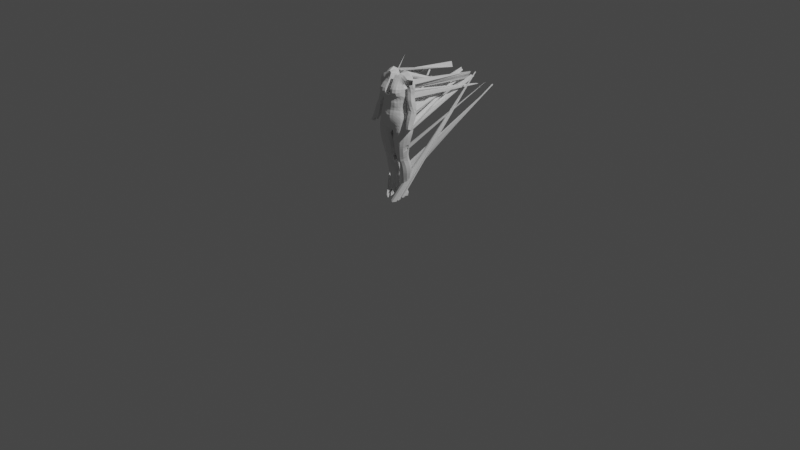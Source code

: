 # Source: BadRFeet.blend  (saved by Blender 2.80.75; exported with 4.5.12 LTS)
import bpy
from mathutils import Matrix  # noqa: F401  (used for matrix-valued properties, if any)

bpy.ops.wm.read_factory_settings(use_empty=True)
scene = bpy.context.scene
scene.name = 'Scene'

# ---- collections
col_collection = bpy.data.collections.new('Collection'); scene.collection.children.link(col_collection)

# ---- world
world_world = bpy.data.worlds.new('World'); scene.world = world_world
world_world.use_nodes = True; world_world.node_tree.nodes.clear()
_N = world_world.node_tree.nodes; _L = world_world.node_tree.links
n0 = _N.new('ShaderNodeOutputWorld'); n0.name = 'World Output'; n0.location = (300, 300)
n1 = _N.new('ShaderNodeBackground'); n1.name = 'Background'; n1.location = (10, 300)
n1.inputs[0].default_value = (0.05088, 0.05088, 0.05088, 1.0)
_L.new(n1.outputs[0], n0.inputs[0])
n0.is_active_output = True
world_world.color = (0.05088, 0.05088, 0.05088)
world_world.use_sun_shadow = False
world_world.sun_shadow_jitter_overblur = 0.0

# ---- cameras
cam_camera = bpy.data.cameras.new('Camera')
cam_camera.clip_end = 100.0
cam_camera.ortho_scale = 7.314

# ---- lights
light_light = bpy.data.lights.new('Light', 'POINT')
light_light.transmission_factor = 0.0
light_light.energy = 1000.0
light_light.shadow_soft_size = 0.1
light_light.shadow_maximum_resolution = 0.006
light_light.use_absolute_resolution = True

# ---- meshes
me_a00003500 = bpy.data.meshes.new('A00003500')
me_a00003500.from_pydata([(-226.2, 226.3, 132.2), (-374.8, 250.6, 224.6), (-401.1, 261.0, 221.3), (-399.8, 246.7, 300.9), (-399.3, 332.4, 300.5), (-401.9, 335.8, 329.5), (-404.8, 340.0, 385.6), (-362.0, 341.4, 384.6), (-330.3, 321.5, 384.1), (-332.1, 319.9, 411.0), (-397.2, 221.8, 408.9), (-430.5, 243.0, 410.9), (-405.4, 338.0, 413.6), (-364.4, 340.0, 412.0), (-404.4, 332.8, 441.3), (-365.6, 334.6, 438.8), (-335.7, 315.9, 437.8), (-401.9, 324.2, 467.8), (-366.9, 325.4, 466.6), (-428.7, 236.3, 438.9), (-339.2, 308.4, 465.2), (-368.7, 315.3, 493.5), (-340.2, 297.8, 495.0), (-752.9, 1154.0, 1142.0), (-400.0, 304.3, 523.3), (-339.5, 298.5, 525.5), (-746.6, 1166.0, 1127.0), (-355.8, 189.5, 515.8), (-390.8, 190.5, 514.0), (-370.9, 303.6, 551.9), (-340.8, 302.1, 553.1), (-313.3, 240.4, 559.8), (-326.1, 205.7, 550.7), (-351.3, 180.2, 541.9), (-386.8, 182.8, 539.1), (-413.0, 202.8, 543.8), (-426.7, 274.2, 549.6), (-404.9, 296.5, 578.2), (-374.0, 302.8, 580.1), (-343.2, 302.2, 581.2), (-310.4, 229.3, 591.8), (-322.4, 197.3, 577.6), (-351.5, 172.9, 568.3), (-385.3, 174.7, 563.9), (-414.2, 193.1, 567.9), (-435.0, 220.0, 574.8), (-429.4, 269.2, 575.6), (-378.0, 302.8, 607.2), (-345.5, 300.6, 608.4), (-308.2, 226.4, 610.7), (-320.6, 189.5, 603.8), (-352.2, 166.9, 594.4), (-387.0, 167.9, 589.6), (-414.9, 184.7, 592.9), (-434.2, 210.8, 600.2), (-433.8, 267.7, 601.4), (-408.4, 294.2, 605.1), (-318.6, 277.7, 610.2), (-305.4, 223.6, 638.8), (-317.7, 184.7, 630.2), (-353.1, 159.8, 620.7), (-387.9, 160.3, 616.7), (-415.8, 176.2, 618.3), (-435.4, 202.6, 624.7), (-444.0, 232.8, 622.5), (-439.0, 268.2, 625.6), (-413.7, 295.0, 631.1), (-381.6, 305.7, 633.9), (-348.1, 301.5, 634.5), (-318.5, 277.4, 636.8), (-303.3, 220.9, 666.4), (-316.4, 180.0, 656.2), (-353.6, 152.1, 647.0), (-388.5, 152.8, 642.4), (-416.9, 169.1, 643.4), (-438.4, 195.9, 649.7), (-448.5, 232.7, 645.5), (-443.4, 268.6, 649.8), (-418.2, 296.1, 655.8), (-349.0, 304.5, 661.0), (-317.3, 280.1, 663.5), (-301.2, 233.3, 673.9), (-316.5, 174.0, 680.8), (-354.6, 145.6, 672.3), (-389.8, 145.4, 669.6), (-419.6, 162.7, 669.7), (-441.8, 190.2, 673.6), (-452.4, 229.9, 668.9), (-446.5, 267.8, 674.9), (-424.0, 294.8, 679.3), (-389.1, 309.4, 684.2), (-349.3, 308.0, 687.5), (-317.8, 285.0, 690.4), (-298.1, 242.2, 701.2), (-300.6, 213.0, 690.2), (-317.7, 166.0, 706.1), (-356.2, 139.3, 698.9), (-392.5, 140.0, 696.1), (-423.0, 158.1, 695.8), (-446.1, 186.5, 697.9), (-457.4, 229.3, 693.1), (-450.4, 265.4, 698.2), (-428.5, 292.8, 704.5), (-395.3, 309.6, 708.8), (-355.6, 310.0, 713.3), (-299.5, 201.0, 714.9), (-396.3, 136.5, 723.0), (-427.0, 154.3, 722.3), (-451.5, 182.6, 723.2), (-464.1, 229.0, 718.3), (-434.1, 292.4, 728.6), (-402.1, 309.3, 733.0), (-363.4, 312.9, 738.6), (-707.3, 1221.0, 1064.0), (-670.0, 1222.0, 1071.0), (-719.6, 1220.0, 1059.0), (-680.2, 1222.0, 1069.0), (-291.7, 211.7, 832.6), (-291.8, 205.8, 816.2), (-296.8, 229.8, 810.3), (-323.1, 238.9, 814.9), (-229.8, 138.7, 78.66), (-226.7, 185.9, 104.6), (-226.4, 208.5, 118.0), (-207.4, 259.5, 236.7), (-200.6, 252.6, 289.8), (-186.5, 338.3, 311.7), (-192.5, 334.2, 282.2), (-197.2, 247.8, 317.2), (-178.1, 338.7, 340.5), (-167.5, 267.0, 343.0), (-194.1, 242.7, 344.6), (-162.1, 259.1, 399.2), (-189.9, 234.1, 399.7), (-228.6, 238.9, 402.9), (-171.4, 338.2, 368.8), (-167.0, 336.7, 397.3), (-163.2, 254.3, 427.6), (-190.8, 231.0, 427.2), (-228.0, 234.9, 429.8), (-253.2, 254.3, 434.1), (-164.2, 332.4, 425.1), (-148.7, 292.8, 424.0), (-167.1, 248.2, 455.1), (-195.4, 227.6, 454.2), (-253.3, 246.8, 461.6), (-172.8, 242.2, 481.5), (-199.5, 222.4, 480.4), (-229.7, 217.4, 484.6), (-177.8, 235.2, 508.2), (-200.3, 209.4, 506.8), (-259.5, 223.7, 516.3), (-277.9, 253.5, 524.2), (-179.3, 229.1, 534.0), (-199.6, 202.4, 531.8), (-233.8, 192.5, 533.6), (-261.5, 211.8, 543.1), (-287.3, 275.8, 585.3), (-197.0, 195.2, 556.2), (-230.8, 184.0, 559.0), (-261.6, 198.7, 568.2), (-197.0, 316.3, 624.7), (-167.4, 295.4, 618.5), (-164.5, 208.5, 610.3), (-187.1, 183.3, 607.1), (-219.4, 171.6, 610.7), (-253.6, 179.0, 619.7), (-279.0, 207.2, 631.6), (-290.4, 244.3, 641.7), (-162.8, 296.2, 643.4), (-154.1, 260.1, 612.3), (-149.4, 259.1, 637.1), (-14.0, 1242.0, 1157.0), (-159.7, 202.7, 635.8), (-182.1, 176.7, 633.9), (-214.3, 164.6, 637.2), (-249.9, 170.4, 645.8), (-277.6, 200.6, 657.5), (-293.0, 241.2, 669.8), (-191.1, 319.1, 676.1), (-159.6, 296.8, 669.2), (-144.4, 261.0, 662.6), (-15.59, 1243.0, 1157.0), (-154.0, 198.1, 662.0), (-176.5, 170.3, 660.4), (-208.9, 156.8, 664.2), (-246.2, 163.4, 671.5), (-275.3, 192.5, 680.7), (-293.4, 228.0, 694.5), (-186.5, 318.1, 701.1), (-156.8, 297.2, 694.3), (-139.7, 263.5, 688.1), (-137.3, 232.5, 692.3), (-148.1, 194.9, 688.4), (-170.7, 165.5, 685.5), (-203.2, 150.9, 689.4), (-240.4, 157.1, 696.6), (-271.8, 182.3, 705.8), (-292.6, 214.7, 718.9), (-180.4, 318.0, 726.0), (-149.6, 296.6, 718.1), (-133.7, 263.6, 711.5), (-124.7, 229.3, 743.4), (-136.6, 191.7, 742.8), (-157.1, 163.2, 742.7), (-187.8, 144.2, 744.0), (-225.4, 144.1, 750.4), (-259.6, 159.5, 757.3), (-333.6, 142.5, 787.2), (-371.0, 128.2, 783.0), (-407.1, 133.6, 779.4), (-436.6, 151.6, 778.4), (-460.7, 177.6, 777.6), (-478.1, 229.2, 771.1), (-472.8, 264.5, 773.8), (-451.3, 294.6, 776.3), (-420.0, 313.1, 779.2), (-324.7, 286.7, 438.2), (-321.8, 289.2, 410.9), (-320.7, 289.3, 384.1), (-330.5, 319.8, 356.7), (-362.6, 337.3, 327.2), (-325.8, 288.1, 330.1), (-333.4, 316.7, 327.4), (-337.1, 315.5, 297.4), (-330.6, 289.3, 301.1), (-337.4, 289.4, 273.9), (-341.5, 315.7, 268.5), (-344.6, 314.8, 240.6), (-342.6, 288.1, 247.0), (-347.1, 285.9, 221.4), (-350.8, 314.3, 215.3), (-355.7, 314.2, 191.1), (-350.1, 285.1, 201.0), (-347.0, 283.3, 184.8), (-351.9, 306.7, 170.1), (-343.4, 294.2, 160.0), (-343.1, 270.6, 172.5), (-364.0, 334.7, 297.5), (-372.4, 333.4, 268.2), (-404.7, 325.9, 270.3), (-404.7, 320.2, 240.2), (-374.8, 331.4, 238.0), (-379.4, 330.2, 209.5), (-377.1, 330.9, 182.4), (-364.2, 331.1, 162.4), (-349.6, 334.4, 141.3), (-391.4, 315.4, 153.9), (-384.3, 319.7, 131.0), (-402.7, 315.3, 209.9), (-398.4, 312.4, 180.1), (-438.1, 306.6, 416.0), (-437.3, 307.6, 388.0), (-403.5, 339.1, 357.5), (-436.6, 298.8, 359.2), (-431.0, 297.6, 332.3), (-409.1, 309.7, 756.4), (-372.4, 316.3, 763.2), (-327.3, 301.4, 743.7), (-255.3, 1239.0, 1136.0), (-319.9, 294.3, 715.7), (-719.6, 1220.0, 1059.0), (-464.1, 264.5, 747.7), (-441.7, 292.5, 752.0), (-284.2, 183.9, 766.8), (-267.7, 171.2, 730.7), (-289.9, 199.0, 742.5), (-234.2, 150.3, 723.3), (-196.2, 146.7, 716.7), (-257.7, 188.4, 594.1), (-279.5, 215.9, 605.0), (-280.1, 227.5, 579.5), (-280.3, 241.7, 551.9), (-255.0, 237.8, 489.6), (-272.6, 264.6, 496.1), (-224.5, 178.0, 584.7), (-231.9, 202.9, 511.0), (-228.1, 229.9, 457.0), (-164.0, 163.3, 712.3), (-192.2, 189.5, 580.8), (-142.5, 193.5, 714.9), (-168.7, 215.1, 584.8), (-173.8, 221.7, 560.0), (-131.1, 230.1, 717.1), (-267.5, 284.7, 439.7), (-268.2, 275.7, 467.7), (-270.6, 291.8, 412.0), (-254.7, 260.1, 406.7), (-256.5, 265.7, 380.4), (-272.6, 298.1, 384.7), (153.8, 1174.0, 1187.0), (-259.1, 271.4, 353.3), (-259.8, 275.9, 325.7), (153.8, 1174.0, 1187.0), (-230.1, 243.8, 376.2), (-232.7, 249.3, 349.3), (-234.6, 253.9, 322.4), (-236.7, 257.7, 295.3), (-259.5, 279.8, 297.1), (-257.8, 283.0, 268.3), (-239.4, 259.8, 268.1), (-242.2, 261.4, 241.7), (-257.5, 287.8, 239.2), (-260.7, 289.3, 210.0), (-245.6, 258.3, 216.6), (-250.0, 253.6, 192.1), (-266.0, 289.8, 181.6), (-191.1, 237.9, 372.4), (-203.5, 256.8, 262.5), (-210.6, 262.1, 212.1), (-215.7, 261.5, 188.1), (-220.9, 255.9, 165.8), (-255.6, 248.1, 169.7), (-163.6, 262.8, 371.6), (-172.1, 272.2, 313.9), (-176.8, 278.0, 284.9), (-182.2, 285.6, 255.9), (-191.5, 288.1, 228.6), (-200.5, 287.9, 202.5), (-204.2, 284.4, 175.5), (-203.2, 264.8, 130.1), (-201.5, 279.1, 149.8), (-225.3, 241.5, 145.4), (-256.8, 238.3, 151.0), (-258.9, 224.4, 136.4), (-259.0, 204.5, 124.8), (-257.1, 184.9, 110.8), (-260.0, 161.8, 95.75), (-227.3, 162.0, 91.66), (-263.3, 136.6, 78.19), (-197.8, 224.2, 103.6), (-201.7, 245.4, 113.5), (-194.3, 200.6, 93.18), (-194.4, 177.3, 78.85), (-202.0, 153.2, 75.03), (-209.1, 143.2, 70.8), (-236.9, 120.8, 65.05), (-158.3, 262.0, 586.5), (-172.6, 295.8, 592.9), (-176.8, 297.7, 565.6), (-160.5, 265.6, 560.2), (-161.2, 269.5, 532.7), (-176.4, 301.2, 536.6), (-173.2, 307.0, 508.9), (-160.2, 276.7, 506.1), (-155.9, 283.6, 478.9), (-168.8, 317.8, 481.6), (-164.8, 325.3, 453.8), (-151.2, 288.6, 452.4), (-200.3, 314.8, 598.0), (-202.3, 316.6, 570.1), (-201.7, 318.9, 541.1), (-202.8, 322.0, 510.8), (-200.2, 333.3, 483.8), (-200.2, 342.2, 455.3), (-202.0, 349.2, 427.8), (-217.1, 324.3, 732.6), (-225.6, 323.2, 706.9), (-229.9, 322.0, 682.0), (-232.4, 320.3, 655.9), (-233.8, 317.8, 629.0), (-233.6, 315.6, 601.7), (-234.2, 316.1, 573.9), (-233.9, 316.9, 545.2), (-231.3, 317.8, 515.8), (-232.9, 326.9, 486.3), (-236.2, 335.3, 459.1), (-255.9, 314.2, 738.1), (-262.3, 310.9, 712.6), (-267.1, 307.8, 685.0), (-266.0, 304.1, 604.9), (-265.1, 304.5, 632.0), (-267.3, 306.5, 577.4), (-267.1, 308.5, 549.4), (-264.3, 307.2, 520.5), (-260.6, 307.5, 492.2), (-259.4, 312.3, 462.7), (-262.5, 316.6, 435.6), (-240.2, 341.4, 431.4), (-277.9, 301.1, 768.4), (-284.1, 292.1, 743.9), (-289.2, 283.0, 715.4), (-289.9, 274.6, 688.7), (-266.3, 306.4, 659.4), (-288.5, 272.6, 663.6), (-287.2, 272.2, 636.1), (-286.3, 273.2, 614.2), (-148.8, 296.7, 396.2), (-151.9, 298.2, 368.3), (-157.2, 301.0, 340.1), (-164.6, 306.0, 312.0), (-172.6, 307.3, 283.9), (-183.2, 306.8, 255.5), (-199.4, 330.1, 252.2), (-206.9, 325.5, 220.9), (-193.6, 304.5, 227.2), (-201.3, 298.8, 197.9), (-213.5, 320.7, 188.1), (-211.5, 321.8, 151.8), (-201.9, 298.1, 167.0), (-201.1, 291.2, 140.9), (-199.0, 322.1, 125.9), (-197.7, 274.5, 120.5), (-205.9, 352.7, 400.0), (-211.0, 353.5, 372.6), (-215.9, 351.0, 344.2), (-219.9, 347.1, 315.0), (-223.3, 343.0, 284.2), (-227.5, 338.6, 253.0), (-232.0, 334.3, 219.9), (-233.5, 332.4, 185.1), (-252.9, 321.9, 226.6), (-252.3, 317.7, 195.3), (-254.7, 312.8, 162.7), (-235.8, 334.9, 149.5), (-234.4, 344.0, 112.8), (-254.9, 311.4, 130.2), (-259.9, 297.8, 106.9), (-234.2, 321.4, 88.53), (-243.4, 344.5, 403.4), (-248.5, 342.4, 376.3), (-250.9, 338.7, 349.3), (-266.6, 317.7, 407.5), (-268.4, 317.3, 380.9), (-268.6, 309.8, 352.8), (-266.0, 306.1, 325.5), (-250.3, 333.8, 319.7), (-249.4, 329.8, 289.0), (153.8, 1174.0, 1187.0), (146.8, 1167.0, 1194.0), (-251.6, 326.0, 258.0), (-431.4, 151.4, 749.7), (-455.8, 178.7, 749.0), (-433.9, 229.7, 549.3), (-431.8, 240.4, 522.5), (-414.2, 211.0, 516.5), (-416.7, 222.0, 491.4), (-433.8, 250.3, 495.6), (-401.1, 134.4, 750.7), (-390.8, 202.4, 488.8), (-421.6, 229.2, 465.5), (-363.8, 129.9, 753.5), (-359.1, 134.0, 726.2), (-360.1, 203.2, 490.2), (-326.8, 147.4, 758.7), (-320.6, 156.7, 732.1), (-331.7, 215.3, 521.9), (-336.6, 225.7, 494.7), (-338.7, 235.5, 467.1), (-362.6, 216.9, 464.4), (-301.0, 176.3, 766.5), (-299.4, 188.5, 739.7), (-437.9, 258.6, 470.0), (-441.5, 271.1, 443.2), (-442.8, 279.6, 415.1), (-430.1, 249.9, 383.9), (-441.5, 284.8, 387.1), (-399.9, 227.4, 381.8), (-394.2, 213.5, 463.7), (-428.6, 258.5, 355.4), (-425.6, 265.5, 327.5), (-401.3, 240.4, 327.5), (-421.5, 271.7, 299.7), (-415.9, 276.5, 271.0), (-397.6, 251.8, 273.6), (-399.4, 256.5, 247.2), (-412.6, 281.6, 242.6), (-408.6, 283.0, 214.6), (-400.5, 262.1, 197.0), (-404.7, 285.1, 184.3), (-397.6, 259.7, 172.3), (-402.1, 288.6, 155.6), (-394.6, 256.6, 151.3), (-397.7, 285.0, 132.3), (-362.4, 225.0, 437.2), (-395.9, 217.4, 435.4), (-362.6, 230.7, 409.5), (-363.5, 235.4, 382.8), (-402.7, 233.6, 354.3), (-363.7, 239.8, 355.8), (-364.4, 244.7, 329.1), (-365.6, 248.6, 301.8), (-366.1, 251.5, 274.6), (-371.0, 251.0, 249.1), (-378.0, 249.4, 202.2), (-378.7, 246.6, 182.7), (-338.8, 244.6, 438.5), (-336.3, 250.8, 410.3), (-334.1, 255.2, 383.2), (-334.8, 258.9, 356.5), (-336.7, 263.3, 328.8), (-339.7, 267.2, 300.9), (-346.7, 268.7, 273.8), (-350.4, 269.7, 247.2), (-351.8, 269.1, 223.2), (-350.6, 269.3, 203.0), (-348.5, 265.2, 188.0), (-347.8, 254.5, 174.3), (-382.9, 245.1, 166.4), (-386.9, 276.6, 111.8), (-388.5, 243.6, 124.8), (-381.4, 261.9, 93.96), (-376.9, 234.7, 148.2), (-348.0, 243.9, 162.8), (-348.0, 223.7, 149.3), (-372.6, 216.6, 131.5), (-385.5, 231.2, 108.4), (-366.1, 198.0, 117.9), (-380.4, 213.7, 95.35), (-379.3, 192.0, 85.19), (-360.6, 178.0, 106.3), (-352.0, 155.6, 96.32), (-357.7, 175.3, 58.53), (-369.7, 245.5, 71.4), (-368.3, 220.6, 65.09), (-1171.0, 1107.0, 901.9), (-1186.0, 1107.0, 891.9), (-316.2, 279.2, 582.7), (-313.8, 278.9, 553.7), (-318.1, 278.6, 525.4), (-324.0, 277.6, 497.0), (-327.0, 281.8, 467.5), (-383.4, 308.5, 659.0), (-270.7, 285.0, 153.4), (-270.1, 273.0, 130.1), (-369.0, 305.0, 522.9), (-402.8, 300.6, 551.1), (-399.1, 313.5, 495.7), (-456.6, 264.5, 723.2), (-425.9, 281.3, 523.5), (-429.2, 291.0, 498.2), (-433.9, 298.6, 471.5), (-436.9, 302.8, 444.2), (-471.1, 229.4, 743.6), (-322.0, 287.2, 358.0), (-361.5, 339.9, 356.4), (-273.1, 256.2, 112.7), (-274.7, 235.6, 97.86), (-194.1, 318.3, 650.6), (-40.08, 242.8, 1075.0), (-332.7, 1229.0, 1181.0), (-34.28, 267.6, 1070.0), (-332.7, 1229.0, 1181.0), (-143.2, 311.1, 1254.0), (-119.2, 268.1, 1070.0), (-78.72, 270.8, 1260.0), (-85.1, 297.3, 1319.0), (-297.6, 1234.0, 1167.0), (-320.3, 1231.0, 1176.0), (-80.37, 255.6, 1342.0), (-76.02, 263.1, 1313.0), (-66.27, 270.5, 1009.0), (-92.46, 299.7, 1263.0), (-62.53, 288.6, 1062.0), (-94.35, 288.9, 1061.0), (-93.6, 232.6, 966.2), (-332.7, 1229.0, 1181.0), (-31.7, 193.9, 900.2), (-15.3, 173.4, 909.6), (-20.59, 183.6, 932.1), (-32.73, 206.4, 922.2), (-60.51, 213.4, 917.7), (-33.84, 219.9, 944.5), (-63.42, 228.4, 939.6), (-29.15, 204.8, 977.3), (-34.23, 233.4, 966.3), (-65.12, 244.3, 961.4), (-89.21, 215.8, 944.5), (-67.43, 258.8, 984.4), (-97.39, 247.8, 989.4), (-33.83, 243.6, 990.3), (-31.24, 214.1, 1001.0), (-53.95, 194.5, 1005.0), (-55.34, 204.9, 1029.0), (-32.82, 225.8, 1025.0), (-33.18, 254.4, 1014.0), (-98.22, 262.7, 1013.0), (-90.29, 208.1, 1052.0), (-57.45, 216.2, 1053.0), (-34.13, 238.8, 1048.0), (-93.45, 215.6, 1076.0), (-61.3, 223.9, 1077.0), (-118.1, 236.7, 1068.0), (-97.44, 277.3, 1037.0), (-65.61, 281.1, 1034.0), (-32.28, 262.4, 1040.0), (-76.04, 220.6, 1101.0), (-101.2, 220.9, 1098.0), (-121.5, 240.0, 1092.0), (-118.4, 283.0, 1091.0), (-90.18, 292.1, 1089.0), (-61.13, 292.3, 1093.0), (-40.29, 264.4, 1102.0), (-51.35, 240.9, 1100.0), (-86.01, 220.7, 1121.0), (-113.0, 223.8, 1121.0), (-131.4, 245.2, 1117.0), (-122.6, 290.3, 1117.0), (-94.74, 296.8, 1118.0), (-67.38, 291.8, 1124.0), (-49.57, 263.7, 1129.0), (-61.42, 236.0, 1126.0), (-93.91, 219.8, 1148.0), (-123.5, 226.3, 1147.0), (-144.4, 250.8, 1143.0), (-130.0, 295.0, 1144.0), (-103.6, 300.3, 1147.0), (-76.22, 291.9, 1153.0), (-58.34, 264.6, 1157.0), (-67.53, 232.4, 1153.0), (-101.9, 218.7, 1174.0), (-138.0, 299.0, 1173.0), (-111.5, 303.2, 1175.0), (-84.64, 294.0, 1180.0), (-67.46, 267.1, 1184.0), (-74.02, 231.7, 1180.0), (-107.9, 219.2, 1199.0), (-110.3, 221.1, 1225.0), (-142.9, 232.7, 1226.0), (-163.6, 258.2, 1228.0), (-132.8, 1261.0, 1104.0), (-153.7, 1259.0, 1105.0), (-142.3, 303.1, 1203.0), (-117.6, 305.7, 1206.0), (-91.18, 296.0, 1207.0), (-74.28, 268.3, 1209.0), (-79.38, 235.0, 1206.0), (-109.9, 225.2, 1253.0), (-143.4, 234.2, 1254.0), (-121.1, 308.8, 1234.0), (-94.53, 297.1, 1236.0), (-79.04, 270.0, 1235.0), (-84.76, 237.8, 1231.0), (-111.5, 228.6, 1278.0), (-87.93, 239.4, 1280.0), (-76.28, 268.5, 1286.0), (-88.05, 299.9, 1290.0), (-116.2, 316.7, 1290.0), (-119.3, 313.3, 1261.0), (-147.6, 305.7, 1231.0), (-506.5, 119.6, 890.4), (-536.7, 116.2, 892.4), (-544.4, 143.1, 881.9), (-529.1, 163.0, 871.7), (-1009.0, 1035.0, 1269.0), (-1009.0, 1035.0, 1269.0), (-509.3, 129.4, 914.4), (-527.2, 175.9, 892.0), (-485.5, 148.1, 908.2), (-507.0, 140.7, 937.3), (-526.3, 189.8, 913.3), (-507.6, 149.9, 960.0), (-526.1, 203.9, 934.7), (-493.4, 218.5, 953.5), (-508.9, 158.5, 983.0), (-538.8, 167.1, 978.5), (-547.1, 195.3, 966.7), (-526.1, 218.6, 956.5), (-466.5, 209.1, 983.5), (-491.2, 229.3, 976.6), (-525.2, 229.6, 978.6), (-548.7, 206.4, 989.0), (-540.6, 177.0, 1001.0), (-549.0, 217.8, 1012.0), (-525.3, 240.0, 1003.0), (-489.8, 240.5, 1001.0), (-464.9, 219.9, 1008.0), (-524.6, 248.5, 1027.0), (-489.9, 252.5, 1024.0), (-464.5, 231.2, 1033.0), (-547.6, 229.7, 1035.0), (-522.2, 255.9, 1050.0), (-543.7, 239.3, 1059.0), (-519.3, 262.3, 1076.0), (-514.3, 263.7, 1105.0), (-530.3, 239.6, 1115.0), (-522.3, 241.7, 1141.0), (-507.9, 267.0, 1134.0), (-483.0, 279.2, 1131.0), (-502.1, 271.0, 1161.0), (-479.9, 283.0, 1157.0), (-451.7, 285.1, 1157.0), (-515.4, 246.3, 1167.0), (-508.5, 213.1, 1171.0), (-471.2, 289.7, 1216.0), (-492.9, 276.2, 1218.0), (-472.9, 201.7, 1219.0), (-494.1, 278.8, 1244.0), (-507.4, 251.1, 1244.0), (-498.5, 218.5, 1244.0), (-473.1, 206.3, 1245.0), (-510.3, 251.3, 1270.0), (-498.2, 217.6, 1267.0), (-471.5, 208.1, 1272.0), (-443.8, 216.5, 1283.0), (-508.0, 250.9, 1323.0), (-496.9, 216.3, 1323.0), (-497.9, 216.0, 1291.0), (-511.3, 251.2, 1296.0), (-497.0, 282.2, 1295.0), (-505.8, 251.0, 1220.0), (-500.9, 221.2, 1221.0), (-503.7, 217.0, 1196.0), (-509.2, 249.3, 1194.0), (-474.8, 199.2, 1194.0), (-447.7, 212.3, 1225.0), (-445.5, 212.1, 1196.0), (-426.8, 240.4, 1200.0), (-430.6, 237.9, 1173.0), (-466.3, 204.3, 1297.0), (-447.1, 215.4, 1252.0), (-429.0, 241.1, 1231.0), (-722.9, 1174.0, 1056.0), (-761.1, 1167.0, 1047.0), (-512.9, 209.8, 1145.0), (-517.8, 208.8, 1118.0), (-528.0, 213.1, 1094.0), (-539.3, 238.4, 1087.0), (-537.3, 207.3, 1071.0), (-540.7, 198.2, 1046.0), (-480.5, 197.2, 1143.0), (-448.7, 211.6, 1168.0), (-452.0, 210.8, 1143.0), (-489.7, 196.6, 1119.0), (-463.2, 204.7, 1120.0), (-471.4, 201.0, 1096.0), (-502.3, 198.4, 1098.0), (-513.2, 197.7, 1078.0), (-481.9, 194.7, 1079.0), (-482.1, 189.9, 1054.0), (-514.0, 187.1, 1051.0), (-512.2, 176.6, 1028.0), (-479.8, 183.7, 1029.0), (-477.8, 176.7, 1004.0), (-510.6, 166.9, 1006.0), (-431.5, 238.5, 1145.0), (-441.9, 231.8, 1121.0), (-451.8, 226.6, 1096.0), (-458.4, 221.3, 1072.0), (-541.4, 186.7, 1024.0), (-537.8, 156.2, 956.7), (-545.5, 182.5, 945.2), (-536.8, 143.8, 935.4), (-477.5, 170.2, 980.1), (-478.6, 163.4, 956.1), (-544.1, 169.3, 923.6), (-537.2, 131.4, 914.4), (-543.6, 157.1, 901.8), (-481.6, 156.4, 931.4), (-731.7, 1174.0, 1060.0), (-449.8, 293.0, 1213.0), (-448.3, 289.1, 1185.0), (-770.0, 1166.0, 1048.0), (-448.0, 295.6, 1238.0), (-469.7, 293.8, 1240.0), (-475.1, 286.8, 1186.0), (-469.2, 298.0, 1265.0), (-496.1, 280.5, 1270.0), (-455.8, 279.0, 1131.0), (-487.0, 274.8, 1102.0), (-459.2, 271.3, 1104.0), (-497.7, 273.6, 1189.0), (-488.9, 267.7, 1074.0), (-461.7, 257.9, 1079.0), (-491.9, 263.1, 1047.0), (-463.6, 242.1, 1057.0), (-469.4, 199.7, 960.1), (-472.6, 186.2, 938.0), (-495.5, 205.2, 931.6), (-497.1, 190.8, 910.3), (-477.9, 170.7, 918.3), (-1009.0, 1035.0, 1269.0), (-499.3, 176.4, 890.7), (-157.9, 259.5, 1258.0), (-167.6, 258.9, 1197.0), (-143.0, 231.1, 1197.0), (-135.7, 228.9, 1171.0), (-157.5, 255.0, 1169.0), (-140.4, 234.4, 1282.0), (-118.7, 228.8, 1305.0), (-91.65, 237.5, 1308.0), (-103.9, 229.9, 1334.0), (-86.76, 240.0, 1256.0), (-115.4, 228.0, 1044.0), (-112.6, 220.3, 1018.0), (-109.0, 212.9, 993.4), (-87.85, 189.7, 1003.0), (-85.15, 181.2, 978.2), (-102.6, 204.3, 968.1), (-94.95, 196.0, 943.7), (-80.14, 172.9, 953.5), (-52.76, 184.4, 982.4), (-49.36, 174.4, 958.9), (-25.54, 194.6, 954.4), (-43.41, 164.0, 936.1), (-72.94, 164.0, 930.8), (-35.86, 153.6, 914.0), (-65.47, 155.4, 908.2), (-436.4, 234.7, 1264.0), (-477.1, 197.7, 1169.0), (-89.29, 198.3, 1028.0), (-86.45, 186.8, 920.9), (-322.6, 164.0, 825.5), (-343.1, 140.4, 816.6), (-378.3, 128.5, 813.6), (-412.5, 135.5, 809.7), (-441.4, 153.6, 808.2), (-465.0, 178.8, 807.3), (-483.5, 227.9, 799.3), (-480.1, 265.1, 801.3), (-462.1, 297.8, 801.1), (-431.7, 321.7, 800.7), (-288.5, 313.3, 818.5), (-264.8, 330.5, 806.1), (-230.9, 341.5, 801.6), (-188.0, 341.4, 800.4), (-153.3, 327.3, 800.4), (-128.8, 303.5, 799.2), (-114.2, 268.4, 796.4), (-118.1, 230.0, 771.9), (-130.2, 193.0, 771.4), (-150.4, 163.7, 773.4), (-178.6, 143.8, 774.5), (-214.9, 140.6, 778.3), (-249.0, 152.4, 783.9), (-272.7, 174.7, 796.7), (-309.9, 169.2, 793.8), (-385.4, 130.9, 845.0), (-418.1, 137.3, 841.7), (-445.3, 155.2, 839.6), (-468.1, 181.0, 837.3), (-485.3, 227.2, 828.9), (-485.1, 265.0, 829.7), (-469.4, 301.3, 829.7), (-442.1, 331.1, 825.5), (-402.6, 350.4, 820.6), (-361.4, 354.8, 821.5), (-322.7, 346.1, 825.2), (-295.7, 342.7, 824.4), (-262.1, 357.5, 820.5), (-219.6, 361.5, 820.8), (-177.1, 353.6, 824.8), (-144.8, 331.2, 829.7), (-125.0, 303.9, 830.6), (-110.2, 263.5, 827.7), (-110.8, 231.2, 832.3), (-121.1, 198.2, 833.5), (-137.8, 170.3, 837.2), (-162.9, 148.4, 840.3), (-193.6, 141.2, 842.4), (-224.1, 147.2, 849.1), (-256.5, 155.5, 853.6), (-292.7, 157.9, 854.3), (-326.8, 153.5, 854.8), (-355.1, 141.1, 851.0), (-390.4, 135.6, 875.2), (-421.1, 141.5, 874.2), (-448.5, 158.6, 870.8), (-468.8, 185.6, 869.1), (-484.3, 227.9, 859.5), (-482.8, 265.4, 862.2), (-468.9, 302.7, 861.7), (-445.1, 334.4, 856.5), (-409.4, 358.8, 849.8), (-366.5, 369.2, 848.1), (-326.3, 366.2, 850.9), (-295.4, 366.2, 852.7), (-257.8, 374.2, 850.4), (-216.9, 373.4, 851.0), (-176.3, 359.1, 855.4), (-145.3, 334.6, 859.6), (-122.3, 301.4, 863.5), (-111.3, 263.3, 858.3), (-179.7, 1245.0, 1178.0), (-118.7, 202.6, 865.7), (-135.7, 174.0, 867.0), (-158.6, 155.0, 869.9), (-187.4, 145.6, 874.1), (-218.1, 143.3, 879.5), (-248.0, 139.9, 880.7), (-292.4, 130.8, 883.9), (-329.4, 140.7, 878.8), (-360.2, 139.8, 877.7), (-392.7, 139.9, 903.3), (-422.5, 147.1, 903.3), (-449.6, 163.8, 900.5), (-468.3, 191.8, 898.6), (-478.8, 226.9, 892.2), (-475.7, 263.9, 892.3), (-462.9, 300.8, 891.7), (-442.4, 333.6, 887.2), (-410.3, 359.8, 881.8), (-372.1, 373.9, 879.7), (-330.6, 373.2, 879.8), (-294.0, 372.0, 882.0), (-256.2, 379.4, 882.4), (-214.8, 375.7, 883.5), (-179.9, 359.1, 887.9), (-151.1, 332.9, 891.5), (-128.8, 299.8, 890.9), (-116.3, 263.7, 887.6), (-225.8, 1245.0, 1185.0), (-120.4, 210.6, 896.5), (-135.6, 180.7, 899.7), (-159.0, 160.8, 902.1), (-185.9, 148.6, 902.8), (-216.5, 140.3, 904.6), (-247.9, 128.5, 907.6), (-287.8, 118.7, 910.3), (-329.5, 129.6, 907.4), (-361.6, 136.2, 904.2), (-393.8, 138.7, 932.8), (-422.3, 148.9, 932.3), (-447.9, 168.3, 931.5), (-467.4, 199.5, 928.5), (-470.9, 261.5, 923.5), (-458.2, 298.2, 923.3), (-438.3, 330.2, 919.0), (-409.7, 356.0, 913.4), (-373.2, 369.7, 912.0), (-333.4, 370.8, 912.2), (-295.1, 371.7, 913.8), (-257.0, 376.8, 915.1), (-217.2, 373.3, 916.2), (-182.9, 355.3, 919.6), (-156.3, 329.2, 921.7), (-136.7, 296.8, 921.1), (-123.4, 261.3, 918.4), (-123.8, 219.4, 925.3), (-137.3, 187.8, 931.1), (-159.2, 165.2, 932.0), (-185.7, 149.1, 932.0), (-215.8, 135.4, 932.4), (-249.1, 121.3, 933.5), (-287.8, 111.2, 936.0), (-327.8, 119.8, 935.6), (-362.3, 129.4, 934.2), (-393.6, 134.2, 965.5), (-422.6, 148.6, 964.3), (-464.2, 203.3, 958.7), (-395.5, 1242.0, 1187.0), (-467.8, 259.5, 955.1), (-455.7, 294.0, 953.1), (-435.5, 324.0, 949.8), (-407.2, 347.0, 945.7), (-373.0, 360.1, 944.1), (-335.0, 362.4, 943.8), (-296.5, 364.2, 945.1), (-258.6, 367.5, 946.3), (-220.0, 365.2, 947.7), (-187.0, 349.2, 950.0), (-159.9, 324.0, 951.6), (-140.4, 292.0, 952.0), (-128.9, 257.0, 948.9), (-129.9, 228.2, 955.6), (-138.9, 194.3, 962.0), (-160.9, 166.8, 962.8), (-187.7, 148.1, 961.5), (-218.1, 130.4, 962.4), (-251.4, 115.1, 962.2), (-288.0, 105.7, 964.2), (-326.6, 110.8, 965.7), (-361.5, 122.0, 965.7), (-390.6, 132.6, 998.6), (-420.2, 150.8, 996.4), (-445.0, 174.2, 994.9), (-460.9, 205.5, 990.5), (-368.8, 1243.0, 1199.0), (-465.1, 252.7, 986.1), (-452.5, 286.9, 983.3), (-429.8, 315.8, 979.6), (-402.2, 334.7, 975.1), (-369.7, 345.0, 972.4), (-333.9, 349.7, 971.8), (-297.0, 352.8, 972.4), (-260.0, 354.7, 973.7), (-224.1, 352.4, 975.7), (-191.9, 338.6, 979.1), (-163.8, 314.4, 981.8), (-144.1, 283.3, 982.8), (-134.5, 249.7, 979.3), (-136.2, 234.7, 984.5), (-145.1, 199.7, 990.8), (-163.4, 169.7, 992.3), (-190.8, 147.2, 993.1), (-221.4, 127.2, 993.4), (-254.3, 110.0, 993.5), (-288.9, 103.0, 994.1), (-326.6, 105.4, 996.6), (-359.9, 116.4, 998.0), (-389.7, 132.0, 1030.0), (-416.8, 152.8, 1030.0), (-440.5, 178.4, 1027.0), (-454.5, 210.0, 1021.0), (-456.9, 244.6, 1017.0), (-446.4, 279.0, 1013.0), (-424.4, 305.9, 1009.0), (-396.8, 322.6, 1004.0), (-366.3, 331.5, 1001.0), (-333.0, 337.2, 998.4), (-298.0, 340.7, 998.7), (-263.5, 341.4, 998.9), (-229.6, 338.0, 1002.0), (-197.5, 327.3, 1006.0), (-169.9, 304.5, 1008.0), (-148.5, 272.2, 1010.0), (-341.7, 1244.0, 1206.0), (-151.8, 205.5, 1017.0), (-168.8, 174.4, 1020.0), (-194.5, 148.2, 1021.0), (-222.2, 127.2, 1021.0), (-253.7, 110.3, 1021.0), (-289.9, 103.0, 1022.0), (-325.7, 105.3, 1025.0), (-360.1, 115.5, 1027.0), (-385.2, 134.9, 1056.0), (-411.4, 156.1, 1058.0), (-434.4, 180.8, 1057.0), (-446.9, 210.5, 1052.0), (-447.9, 236.6, 1049.0), (-438.8, 270.5, 1043.0), (-418.4, 296.0, 1038.0), (-392.2, 313.6, 1034.0), (-364.2, 322.4, 1030.0), (-332.2, 328.4, 1027.0), (-299.2, 331.0, 1027.0), (-266.2, 332.1, 1027.0), (-234.6, 329.5, 1028.0), (-201.0, 318.4, 1029.0), (-173.4, 295.6, 1031.0), (-156.8, 262.7, 1033.0), (-158.3, 207.8, 1040.0), (-172.0, 177.3, 1044.0), (-194.2, 152.9, 1045.0), (-220.7, 131.2, 1046.0), (-252.7, 114.7, 1047.0), (-287.6, 109.9, 1045.0), (-320.7, 108.9, 1052.0), (-355.7, 117.7, 1055.0), (-379.0, 138.2, 1082.0), (-406.1, 159.4, 1084.0), (-427.1, 184.7, 1085.0), (-437.4, 213.7, 1085.0), (-438.7, 236.6, 1082.0), (-432.1, 267.1, 1075.0), (-412.1, 292.5, 1068.0), (-386.2, 308.4, 1063.0), (-358.5, 317.1, 1060.0), (-328.8, 321.1, 1058.0), (-295.3, 324.7, 1056.0), (-265.2, 327.1, 1054.0), (-235.4, 324.4, 1053.0), (-203.5, 313.1, 1054.0), (-174.8, 286.9, 1056.0), (-158.9, 255.0, 1057.0), (-358.8, 1240.0, 1229.0), (-161.1, 210.3, 1062.0), (-175.5, 182.4, 1065.0), (-196.0, 159.5, 1067.0), (-220.6, 137.1, 1070.0), (-253.8, 120.4, 1072.0), (-311.5, 112.7, 1077.0), (-349.4, 120.9, 1080.0), (-374.8, 139.4, 1107.0), (-401.0, 161.5, 1109.0), (-422.2, 188.0, 1111.0), (-431.5, 220.6, 1115.0), (-431.1, 244.4, 1112.0), (-422.9, 272.2, 1104.0), (-407.0, 296.2, 1098.0), (-382.0, 313.3, 1094.0), (-353.2, 322.1, 1092.0), (-324.6, 320.3, 1090.0), (-291.5, 324.6, 1087.0), (-262.4, 329.0, 1083.0), (-231.0, 325.5, 1081.0), (-200.8, 312.7, 1081.0), (-175.8, 285.8, 1081.0), (-162.9, 253.7, 1084.0), (-360.6, 1239.0, 1234.0), (-163.3, 215.1, 1088.0), (-175.5, 186.9, 1092.0), (-193.5, 162.1, 1094.0), (-217.9, 139.2, 1095.0), (-251.4, 121.7, 1096.0), (-307.8, 114.0, 1102.0), (-345.0, 121.9, 1104.0), (-397.6, 162.7, 1132.0), (-419.6, 190.2, 1135.0), (-430.3, 223.9, 1139.0), (-428.7, 255.4, 1139.0), (-416.4, 281.8, 1134.0), (-397.8, 302.4, 1128.0), (-374.6, 319.2, 1123.0), (-346.6, 326.6, 1121.0), (-319.1, 322.4, 1120.0), (-286.2, 328.7, 1116.0), (-257.0, 333.9, 1112.0), (-225.8, 327.1, 1109.0), (-198.1, 311.7, 1109.0), (-175.8, 289.0, 1110.0), (-161.5, 260.9, 1115.0), (-362.4, 1238.0, 1235.0), (-161.4, 219.3, 1118.0), (-173.3, 189.3, 1120.0), (-190.2, 161.8, 1120.0), (-213.7, 137.7, 1121.0), (-244.9, 122.4, 1122.0), (-307.7, 114.5, 1127.0), (-343.1, 121.4, 1128.0), (-371.7, 139.9, 1129.0), (-395.6, 162.5, 1153.0), (-417.0, 190.5, 1156.0), (-428.5, 221.9, 1159.0), (-426.9, 261.8, 1163.0), (-412.0, 288.7, 1159.0), (-392.7, 309.6, 1155.0), (-368.3, 324.0, 1151.0), (-340.9, 330.0, 1149.0), (-314.5, 325.1, 1148.0), (-280.6, 332.3, 1144.0), (-250.0, 337.6, 1141.0), (-219.8, 331.6, 1139.0), (-192.6, 317.8, 1140.0), (-170.3, 295.2, 1142.0), (-156.0, 266.6, 1147.0), (-365.0, 1236.0, 1221.0), (-156.7, 219.6, 1149.0), (-170.2, 189.8, 1149.0), (-188.7, 161.1, 1148.0), (-211.7, 137.2, 1148.0), (-243.1, 122.1, 1149.0), (-307.0, 113.9, 1152.0), (-341.6, 121.1, 1151.0), (-370.1, 139.8, 1151.0), (-395.7, 159.4, 1174.0), (-416.1, 184.6, 1176.0), (-428.9, 214.9, 1180.0), (-434.9, 232.5, 1190.0), (-428.6, 265.5, 1183.0), (-412.5, 293.8, 1181.0), (-391.2, 314.0, 1180.0), (-365.2, 326.8, 1179.0), (-338.1, 333.7, 1177.0), (-312.5, 331.6, 1176.0), (-277.6, 336.4, 1173.0), (-246.8, 339.7, 1171.0), (-216.7, 333.8, 1170.0), (-189.2, 319.9, 1170.0), (-167.3, 297.3, 1172.0), (-152.7, 269.1, 1177.0), (-149.6, 244.2, 1182.0), (-155.6, 214.8, 1180.0), (-170.6, 186.5, 1178.0), (-216.4, 137.6, 1174.0), (-246.4, 123.0, 1175.0), (-307.8, 115.8, 1175.0), (-340.4, 122.8, 1173.0), (-370.2, 138.7, 1171.0), (-401.1, 148.0, 1194.0), (-420.3, 174.1, 1198.0), (-434.2, 204.9, 1202.0), (-442.1, 233.5, 1214.0), (-432.6, 271.6, 1204.0), (-416.0, 300.7, 1202.0), (-395.1, 318.7, 1203.0), (-367.4, 331.3, 1204.0), (-338.0, 338.4, 1202.0), (-311.7, 340.6, 1200.0), (-277.4, 342.1, 1199.0), (-246.5, 342.1, 1199.0), (-215.1, 334.9, 1198.0), (-187.6, 321.8, 1199.0), (-163.6, 300.5, 1201.0), (-148.8, 271.7, 1207.0), (-143.1, 236.9, 1213.0), (-152.5, 205.5, 1209.0), (-168.8, 177.4, 1205.0), (-191.7, 152.7, 1201.0), (-218.9, 132.9, 1200.0), (-250.4, 122.6, 1201.0), (-309.9, 116.2, 1199.0), (-342.8, 119.1, 1196.0), (-374.4, 128.9, 1193.0), (-425.6, 162.7, 1223.0), (-436.8, 197.7, 1227.0), (-442.8, 245.3, 1237.0), (-436.8, 280.9, 1226.0), (-420.1, 308.9, 1225.0), (-397.3, 327.7, 1226.0), (-369.0, 339.0, 1228.0), (-340.9, 343.5, 1226.0), (-312.4, 347.2, 1224.0), (-276.3, 347.6, 1223.0), (-244.5, 346.4, 1225.0), (-217.0, 342.8, 1226.0), (-189.7, 331.2, 1225.0), (-166.3, 310.1, 1225.0), (-149.4, 280.9, 1231.0), (-145.7, 250.2, 1240.0), (-147.1, 234.0, 1238.0), (-155.9, 199.1, 1236.0), (-166.7, 164.2, 1234.0), (-186.3, 134.4, 1228.0), (-216.7, 117.0, 1228.0), (-251.1, 114.5, 1227.0), (-312.4, 109.8, 1226.0), (-347.3, 105.5, 1223.0), (-380.5, 109.7, 1219.0), (-408.0, 132.5, 1219.0), (-429.7, 155.3, 1255.0), (-436.3, 195.6, 1256.0), (-442.4, 267.9, 1253.0), (-433.8, 298.3, 1247.0), (-419.9, 321.0, 1248.0), (-400.2, 338.0, 1251.0), (-373.2, 347.5, 1253.0), (-343.9, 351.8, 1252.0), (-314.1, 354.1, 1246.0), (-277.9, 355.4, 1248.0), (-247.6, 355.8, 1252.0), (-218.2, 353.0, 1251.0), (-189.1, 342.2, 1250.0), (-165.5, 320.9, 1249.0), (-149.6, 292.5, 1252.0), (-142.4, 257.8, 1264.0), (-143.1, 239.8, 1289.0), (-155.9, 201.7, 1286.0), (-167.0, 161.4, 1291.0), (-186.0, 129.9, 1295.0), (-217.3, 114.6, 1294.0), (-251.8, 113.1, 1290.0), (-385.5, 1224.0, 1113.0), (-316.1, 111.8, 1286.0), (-347.2, 106.2, 1288.0), (-380.1, 108.6, 1288.0), (-406.2, 127.4, 1287.0), (-423.0, 157.1, 1283.0), (-434.9, 197.9, 1279.0), (-425.4, 314.5, 1260.0), (-427.4, 317.4, 1267.0), (-417.4, 334.1, 1274.0), (-402.2, 346.6, 1279.0), (-377.2, 356.3, 1279.0), (-347.8, 359.5, 1275.0), (-315.3, 357.4, 1267.0), (-276.8, 361.4, 1270.0), (-248.1, 365.1, 1278.0), (-216.6, 361.8, 1277.0), (-191.2, 350.0, 1273.0), (-169.6, 332.1, 1269.0), (-150.2, 305.5, 1269.0), (-151.3, 239.7, 1298.0), (-159.1, 206.7, 1304.0), (-174.5, 171.7, 1316.0), (-195.8, 149.0, 1322.0), (-222.3, 135.9, 1322.0), (-254.3, 130.9, 1319.0), (-395.3, 1218.0, 1067.0), (-314.6, 127.5, 1316.0), (-344.6, 125.4, 1316.0), (-374.9, 129.3, 1317.0), (-397.1, 144.4, 1314.0), (-411.5, 168.0, 1306.0), (-427.2, 202.5, 1292.0), (-439.9, 312.2, 1273.0), (-431.0, 325.6, 1288.0), (-419.0, 342.5, 1302.0), (-403.9, 354.9, 1311.0), (-377.6, 361.2, 1313.0), (-347.2, 360.4, 1307.0), (-314.8, 354.7, 1298.0), (-277.3, 359.6, 1303.0), (-246.6, 366.5, 1308.0), (-215.9, 367.5, 1309.0), (-191.8, 358.3, 1301.0), (-174.4, 342.0, 1290.0), (-166.2, 324.6, 1275.0), (-159.8, 299.6, 1271.0), (-162.9, 205.9, 1323.0), (-182.2, 184.4, 1335.0), (-203.6, 169.4, 1343.0), (-229.9, 157.8, 1345.0), (-259.0, 149.9, 1342.0), (-400.9, 1214.0, 1041.0), (-313.6, 144.9, 1339.0), (-342.4, 146.9, 1341.0), (-369.2, 153.2, 1340.0), (-390.9, 164.6, 1334.0), (-407.2, 180.4, 1320.0), (-425.7, 199.3, 1308.0), (-597.0, 1226.0, 1210.0), (-431.9, 335.1, 1330.0), (-413.3, 348.0, 1344.0), (-383.7, 354.6, 1351.0), (-349.2, 356.9, 1346.0), (-314.1, 353.7, 1336.0), (-276.6, 359.1, 1340.0), (-243.7, 364.7, 1346.0), (-209.8, 364.2, 1344.0), (-183.6, 356.0, 1331.0), (-166.3, 343.6, 1313.0), (-152.7, 328.8, 1291.0), (-272.8, 1250.0, 1131.0), (-165.3, 208.2, 1335.0), (-185.3, 196.3, 1351.0), (-209.6, 187.0, 1363.0), (-236.0, 176.3, 1367.0), (-263.9, 165.7, 1366.0), (-403.0, 1213.0, 1031.0), (-314.6, 159.8, 1363.0), (-340.8, 165.8, 1364.0), (-366.9, 174.2, 1360.0), (-389.0, 182.3, 1351.0), (-409.5, 189.4, 1332.0), (-425.6, 198.9, 1312.0), (-575.6, 1233.0, 1228.0), (-462.6, 307.0, 1335.0), (-446.4, 319.8, 1354.0), (-423.3, 331.3, 1372.0), (-391.9, 340.3, 1382.0), (-354.4, 347.8, 1380.0), (-315.4, 347.7, 1372.0), (-273.2, 353.6, 1374.0), (-234.6, 356.1, 1380.0), (-197.7, 353.5, 1375.0), (-170.3, 345.8, 1359.0), (-150.6, 338.0, 1338.0), (-137.5, 326.5, 1315.0), (-256.7, 1264.0, 1185.0), (-157.8, 212.8, 1351.0), (-180.8, 208.0, 1367.0), (-210.0, 203.9, 1382.0), (-238.9, 193.6, 1389.0), (-266.1, 180.6, 1390.0), (-403.0, 1213.0, 1031.0), (-315.5, 173.2, 1385.0), (-342.2, 181.1, 1387.0), (-368.7, 191.2, 1381.0), (-395.0, 196.4, 1372.0), (-422.5, 193.3, 1347.0), (-441.5, 196.9, 1327.0), (-454.1, 299.0, 1377.0), (-429.2, 310.6, 1396.0), (-393.8, 323.4, 1408.0), (-356.0, 334.9, 1407.0), (-316.5, 337.8, 1401.0), (-271.2, 344.4, 1403.0), (-226.8, 342.3, 1409.0), (-186.7, 336.3, 1402.0), (-157.9, 331.0, 1384.0), (-135.7, 323.8, 1363.0), (-118.2, 318.0, 1340.0), (-143.1, 217.0, 1371.0), (-170.1, 218.7, 1386.0), (-204.7, 220.9, 1400.0), (-234.4, 210.2, 1411.0), (-265.5, 195.4, 1417.0), (-403.0, 1213.0, 1031.0), (-317.6, 184.6, 1408.0), (-347.0, 193.5, 1410.0), (-376.1, 204.3, 1401.0), (-405.1, 208.3, 1390.0), (-438.7, 200.5, 1366.0), (-460.4, 198.3, 1348.0), (-423.6, 292.3, 1419.0), (-386.5, 309.4, 1431.0), (-353.4, 322.8, 1430.0), (-317.6, 327.9, 1421.0), (-274.6, 332.3, 1425.0), (-234.2, 326.8, 1431.0), (-182.6, 316.6, 1424.0), (-150.3, 312.5, 1407.0), (-123.7, 306.6, 1384.0), (-103.6, 302.5, 1363.0), (-125.6, 228.4, 1390.0), (-157.1, 234.4, 1405.0), (-195.7, 241.2, 1416.0), (-231.5, 229.3, 1430.0), (-390.0, 1219.0, 1053.0), (-403.0, 1213.0, 1031.0), (-320.2, 192.1, 1424.0), (-349.4, 209.4, 1430.0), (-378.6, 223.0, 1422.0), (-416.7, 225.1, 1406.0), (-414.4, 265.7, 1434.0), (-191.3, 294.0, 1441.0), (-146.7, 285.7, 1420.0), (-117.5, 280.9, 1403.0), (-93.39, 274.0, 1380.0), (-143.0, 268.2, 1282.0), (-384.0, 284.2, 1455.0), (-456.6, 274.8, 1395.0), (-489.3, 1240.0, 1205.0), (-513.3, 1249.0, 1261.0), (-477.4, 261.4, 1372.0), (-473.0, 286.2, 1356.0), (-495.1, 251.0, 1352.0), (-489.5, 276.9, 1337.0), (-445.4, 320.3, 1310.0), (-434.3, 237.5, 1277.0), (-439.3, 233.6, 1278.0), (-479.6, 215.5, 1362.0), (-454.9, 217.6, 1383.0), (-411.9, 121.7, 1254.0), (-382.9, 100.6, 1253.0), (-347.6, 97.68, 1256.0), (-315.8, 106.3, 1256.0), (-251.6, 108.2, 1257.0), (-377.3, 1229.0, 1151.0), (-214.9, 106.3, 1260.0), (-183.2, 122.7, 1259.0), (-165.1, 158.3, 1262.0), (-157.0, 195.9, 1263.0), (-253.5, 1269.0, 1208.0), (-268.1, 1257.0, 1160.0), (-446.6, 170.9, 963.2), (-261.2, 170.6, 827.0), (-290.7, 184.5, 838.8), (-236.1, 149.6, 815.5), (-204.3, 139.9, 810.6), (-170.2, 145.8, 805.1), (-143.5, 166.9, 805.6), (-355.1, 1243.0, 1215.0), (-125.1, 193.8, 801.1), (-113.8, 227.8, 799.3), (-134.6, 300.1, 770.2), (-120.3, 268.1, 767.0), (-163.5, 322.9, 774.9), (-173.6, 319.1, 750.7), (-142.7, 297.8, 743.7), (-201.0, 330.8, 778.7), (-238.0, 326.8, 783.5), (-247.2, 319.4, 762.3), (-209.4, 325.7, 756.6), (-267.9, 312.1, 791.6), (-355.0, 330.3, 806.8), (-321.8, 315.2, 817.4), (-320.4, 296.3, 802.5), (-346.7, 315.7, 792.3), (-335.8, 308.1, 769.5), (-311.8, 287.4, 777.5), (-393.9, 335.4, 803.4), (-383.1, 322.0, 784.4), (-473.7, 224.6, 922.0), (-126.6, 265.2, 737.7), (-190.4, 160.0, 1175.0), (-147.9, 236.2, 1263.0), (-260.0, 160.3, 64.66), (23.95, 1050.0, 1317.0), (17.66, 1044.0, 1324.0), (17.66, 1044.0, 1324.0), (-219.5, 186.4, 69.15), (23.6, 1050.0, 1318.0), (-212.1, 214.7, 74.62), (22.11, 1048.0, 1319.0), (-250.4, 187.5, 69.54), (-227.7, 159.2, 66.28), (-277.1, 183.3, 68.12), (-268.1, 215.3, 76.45), (-244.2, 216.5, 74.48), (-237.9, 249.1, 81.96), (-207.9, 246.0, 82.19), (-195.4, 256.6, 105.2), (-204.2, 280.4, 88.07), (-197.5, 310.1, 94.05), (-238.9, 285.7, 85.18), (-263.3, 272.0, 97.01), (-264.2, 243.4, 88.24), (-321.8, 212.3, 94.93), (-339.5, 228.5, 83.3), (-338.7, 197.6, 76.99), (-318.6, 183.5, 89.81), (-1202.0, 1106.0, 880.7), (-1226.0, 1105.0, 864.1), (-1226.0, 1105.0, 864.1), (-361.1, 262.5, 75.96), (-362.4, 237.4, 70.63), (-1212.0, 1106.0, 874.0), (-1212.0, 1106.0, 874.1), (-1210.0, 1106.0, 875.2), (-323.2, 279.5, 104.0), (-322.8, 238.4, 104.1), (-322.1, 261.7, 128.1), (-335.2, 255.6, 91.02), (-191.5, 230.4, 92.62), (-1189.0, 1106.0, 889.8)], [], [(1484, 1476, 1480), (1484, 1477, 1476), (1474, 1476, 1477), (1449, 1458, 1456), (334, 1453, 335), (1457, 1451, 1448), (1448, 1449, 1456), (1448, 1450, 1449), (1451, 1450, 1448), (1460, 1459, 1461), (1454, 1460, 1461), (1454, 1461, 1462), (1460, 1458, 1459), (1457, 334, 335), (1451, 1457, 335), (1453, 1452, 1455), (1452, 1454, 1455), (1452, 1453, 334), (1460, 1454, 1452), (1452, 1456, 1460), (1448, 1456, 1452), (1452, 334, 1457), (1448, 1452, 1457), (1456, 1458, 1460), (1485, 1464, 1463), (1485, 1462, 1464), (1462, 1466, 1464), (1466, 1462, 1461), (1468, 1466, 1461), (1461, 1459, 1468), (1467, 1466, 1468), (1463, 1464, 1465), (1465, 1464, 1466), (418, 1465, 1466), (1467, 418, 1466), (1455, 1462, 1485), (1455, 1454, 1462), (1481, 1484, 1480), (1481, 1480, 1479), (1475, 1474, 1471), (1475, 1471, 1472), (1486, 1481, 1478), (1486, 1483, 1481), (1481, 1479, 1478), (1483, 1484, 1481), (1482, 1484, 1483), (1482, 1470, 1484), (1482, 1469, 1470), (1470, 1471, 1477), (1471, 1473, 1477), (1469, 1471, 1470), (1469, 1472, 1471), (127, 407, 126), (407, 406, 126), (406, 129, 126), (129, 406, 405), (405, 406, 426), (426, 421, 405), (404, 405, 421), (404, 421, 420), (135, 405, 404), (129, 405, 135), (135, 403, 136), (135, 404, 403), (419, 378, 403), (378, 355, 403), (354, 355, 378), (378, 366, 354), (129, 135, 389), (355, 136, 403), (141, 136, 355), (141, 387, 136), (141, 355, 354), (347, 141, 354), (353, 347, 354), (353, 346, 347), (248, 1478, 1479), (246, 1486, 1478), (246, 1478, 248), (247, 245, 248), (245, 246, 248), (245, 247, 244), (244, 247, 250), (250, 247, 471), (235, 244, 232), (248, 1479, 1480), (1480, 473, 248), (473, 1480, 499), (473, 247, 248), (1476, 501, 1480), (499, 1480, 501), (469, 250, 471), (471, 247, 473), (473, 472, 471), (472, 470, 471), (469, 471, 470), (235, 245, 244), (235, 236, 245), (232, 244, 243), (231, 232, 243), (228, 231, 242), (250, 469, 249), (249, 469, 467), (249, 467, 241), (466, 241, 467), (465, 466, 2), (241, 466, 240), (240, 463, 4), (4, 463, 462), (463, 240, 466), (465, 463, 466), (465, 464, 463), (464, 462, 463), (2, 466, 467), (5, 255, 253), (12, 13, 6), (13, 7, 6), (253, 255, 254), (253, 254, 6), (255, 5, 4), (255, 4, 462), (460, 255, 462), (460, 254, 255), (460, 459, 254), (6, 254, 252), (12, 6, 252), (456, 251, 252), (456, 454, 251), (456, 252, 254), (459, 456, 254), (456, 459, 455), (241, 240, 239), (242, 241, 239), (241, 242, 243), (243, 242, 231), (242, 239, 228), (238, 240, 4), (238, 239, 240), (227, 228, 239), (227, 239, 238), (224, 227, 238), (535, 221, 253), (221, 5, 253), (4, 5, 221), (238, 4, 221), (224, 221, 223), (224, 238, 221), (223, 221, 535), (223, 535, 220), (6, 7, 253), (7, 535, 253), (220, 535, 7), (220, 7, 8), (13, 9, 7), (9, 8, 7), (454, 456, 455), (15, 9, 13), (16, 9, 15), (252, 251, 12), (16, 15, 18), (16, 18, 20), (14, 12, 251), (251, 532, 14), (17, 18, 14), (18, 15, 14), (454, 532, 251), (454, 453, 532), (17, 14, 532), (532, 531, 17), (455, 11, 454), (453, 454, 11), (453, 531, 532), (453, 452, 531), (22, 20, 21), (21, 20, 18), (17, 527, 21), (18, 17, 21), (527, 17, 531), (531, 530, 527), (22, 525, 25), (525, 22, 21), (525, 527, 24), (525, 21, 527), (24, 527, 530), (29, 25, 525), (529, 24, 530), (530, 531, 452), (529, 530, 437), (526, 525, 24), (29, 525, 526), (526, 24, 529), (36, 526, 529), (38, 37, 56), (47, 38, 56), (37, 526, 36), (36, 46, 37), (56, 37, 46), (46, 55, 56), (56, 65, 66), (869, 841, 868), (841, 840, 868), (895, 868, 867), (867, 868, 840), (840, 839, 867), (839, 866, 867), (839, 838, 866), (867, 894, 895), (867, 866, 894), (1437, 1436, 837), (1442, 836, 1436), (1443, 257, 256), (1443, 256, 216), (216, 811, 1442), (216, 1442, 1443), (835, 1442, 811), (836, 1442, 835), (893, 894, 865), (865, 894, 866), (893, 864, 892), (864, 893, 865), (866, 837, 865), (838, 837, 866), (837, 1436, 836), (865, 836, 864), (837, 836, 865), (835, 864, 836), (835, 863, 864), (811, 834, 835), (892, 864, 863), (891, 892, 863), (863, 862, 891), (835, 834, 863), (834, 862, 863), (78, 89, 522), (89, 90, 522), (65, 78, 66), (65, 77, 78), (102, 89, 88), (88, 101, 102), (111, 103, 102), (111, 102, 110), (256, 111, 110), (263, 256, 110), (216, 256, 263), (263, 215, 216), (216, 215, 811), (215, 810, 811), (834, 811, 810), (833, 834, 810), (834, 833, 862), (862, 833, 861), (898, 897, 924), (584, 576, 583), (551, 576, 584), (584, 583, 553), (583, 554, 553), (589, 598, 590), (589, 597, 598), (553, 554, 590), (591, 553, 590), (598, 591, 590), (591, 598, 599), (597, 606, 598), (599, 598, 607), (612, 606, 605), (605, 611, 612), (606, 607, 598), (612, 613, 606), (613, 607, 606), (611, 623, 612), (624, 623, 630), (868, 896, 869), (896, 897, 869), (895, 896, 868), (897, 923, 924), (897, 896, 923), (922, 923, 896), (896, 895, 922), (921, 922, 895), (894, 921, 895), (921, 947, 922), (947, 948, 922), (949, 950, 923), (950, 924, 923), (924, 950, 951), (950, 949, 976), (977, 950, 976), (923, 922, 948), (949, 923, 948), (974, 948, 947), (974, 975, 948), (975, 949, 948), (976, 949, 975), (1001, 976, 975), (921, 893, 920), (921, 894, 893), (920, 893, 892), (892, 919, 920), (947, 921, 946), (946, 921, 920), (919, 945, 946), (920, 919, 946), (892, 891, 919), (891, 918, 919), (862, 890, 891), (891, 890, 918), (945, 919, 918), (944, 945, 918), (918, 890, 917), (944, 918, 917), (862, 861, 890), (947, 946, 973), (974, 947, 973), (946, 945, 972), (973, 946, 972), (999, 974, 973), (998, 973, 972), (998, 999, 973), (944, 972, 945), (971, 972, 944), (917, 943, 944), (971, 944, 943), (943, 970, 971), (998, 972, 971), (997, 998, 971), (997, 971, 970), (1002, 976, 1001), (975, 974, 1000), (1001, 975, 1000), (1025, 1001, 1000), (1026, 1001, 1025), (1026, 1002, 1001), (1027, 1002, 1026), (1050, 1026, 1049), (1049, 1026, 1025), (1027, 1026, 1050), (1027, 1050, 1051), (1051, 1074, 1075), (1051, 1050, 1074), (1073, 1074, 1050), (1049, 1073, 1050), (999, 1000, 974), (1000, 999, 1024), (1025, 1000, 1024), (998, 1023, 999), (1023, 1024, 999), (1048, 1049, 1024), (1049, 1025, 1024), (1048, 1024, 1023), (1023, 1047, 1048), (1023, 998, 997), (1023, 997, 1022), (997, 970, 996), (1022, 997, 996), (996, 1021, 1022), (1022, 1046, 1023), (1046, 1047, 1023), (1021, 1045, 1022), (1045, 1046, 1022), (1049, 1048, 1072), (1049, 1072, 1073), (1048, 1047, 1072), (1047, 1071, 1072), (1094, 1095, 1072), (1072, 1071, 1094), (1047, 1070, 1071), (1046, 1070, 1047), (1046, 1069, 1070), (1046, 1045, 1069), (1071, 1093, 1094), (1070, 1093, 1071), (1070, 1092, 1093), (1069, 1092, 1070), (890, 861, 889), (917, 890, 889), (917, 889, 916), (943, 917, 916), (1073, 1096, 1074), (1096, 1097, 1074), (1097, 1098, 1075), (1074, 1097, 1075), (1122, 1098, 1097), (1122, 1097, 1121), (1096, 1120, 1097), (1120, 1121, 1097), (1121, 1120, 1146), (1146, 1120, 1145), (1147, 1122, 1121), (1147, 1121, 1146), (1172, 1148, 1147), (1172, 1147, 1171), (1169, 1170, 1145), (1145, 1170, 1146), (1171, 1146, 1170), (1171, 1147, 1146), (1096, 1073, 1095), (1073, 1072, 1095), (1120, 1095, 1119), (1120, 1096, 1095), (1119, 1094, 1118), (1094, 1119, 1095), (1117, 1118, 1094), (1117, 1094, 1093), (1116, 1093, 1092), (1118, 1117, 1142), (1117, 1093, 1116), (1117, 1141, 1142), (1116, 1141, 1117), (1119, 1144, 1120), (1144, 1145, 1120), (1143, 1144, 1119), (1118, 1143, 1119), (1145, 1144, 1169), (1167, 1168, 1144), (1143, 1167, 1144), (1169, 1144, 1168), (1169, 1168, 1193), (1118, 1142, 1143), (1142, 1165, 1166), (1143, 1166, 1167), (1143, 1142, 1166), (1192, 1168, 1191), (1168, 1167, 1191), (1166, 1190, 1167), (1166, 1189, 1190), (1141, 1165, 1142), (1172, 1171, 1196), (1196, 1171, 1195), (1222, 1196, 1195), (1222, 1195, 1221), (1249, 1222, 1221), (1194, 1169, 1193), (1194, 1170, 1169), (1171, 1170, 1195), (1195, 1170, 1194), (1221, 1194, 1220), (1221, 1195, 1194), (1250, 1222, 1249), (1249, 1221, 1248), (1276, 1249, 1275), (1276, 1250, 1249), (1275, 1249, 1248), (1275, 1248, 1274), (1247, 1273, 1274), (1274, 1248, 1247), (1221, 1220, 1248), (1248, 1220, 1247), (1193, 1168, 1192), (1220, 1193, 1219), (1194, 1193, 1220), (1219, 1192, 1218), (1219, 1193, 1192), (1190, 1191, 1167), (1218, 1192, 1217), (1192, 1191, 1217), (1190, 1216, 1191), (1191, 1216, 1217), (1244, 1216, 1243), (1244, 1217, 1216), (1216, 1242, 1243), (1219, 1246, 1247), (1220, 1219, 1247), (1245, 1246, 1218), (1246, 1219, 1218), (1246, 1272, 1273), (1247, 1246, 1273), (1218, 1217, 1244), (1245, 1218, 1244), (1271, 1272, 1245), (1272, 1246, 1245), (1271, 1245, 1244), (1271, 1244, 1270), (1269, 1244, 1243), (1270, 1244, 1269), (1270, 1269, 1295), (1269, 1294, 1295), (1141, 1116, 1140), (1165, 1189, 1166), (1164, 1165, 1141), (1140, 1164, 1141), (1189, 1165, 1188), (1164, 1188, 1165), (1188, 1164, 1187), (678, 760, 759), (674, 677, 678), (759, 674, 678), (680, 758, 678), (758, 760, 678), (681, 758, 680), (1190, 1215, 1216), (1189, 1215, 1190), (1215, 1242, 1216), (1214, 1215, 1189), (1214, 1189, 1188), (1188, 1213, 1214), (1187, 1213, 1188), (1215, 1241, 1242), (1214, 1241, 1215), (1214, 1240, 1241), (1213, 1240, 1214), (1243, 1268, 1269), (1243, 1242, 1268), (1241, 1267, 1242), (1267, 1268, 1242), (1294, 1269, 1268), (1294, 1268, 1293), (1267, 1292, 1268), (1292, 1293, 1268), (1266, 1267, 1241), (1266, 1241, 1240), (1266, 1399, 1267), (1399, 1292, 1267), (1240, 1265, 1266), (1265, 756, 1291), (1291, 1266, 1265), (1266, 1291, 1399), (751, 681, 755), (755, 681, 680), (751, 755, 684), (750, 751, 684), (684, 761, 685), (684, 755, 761), (750, 754, 753), (754, 750, 684), (679, 678, 677), (680, 678, 679), (679, 677, 676), (761, 680, 679), (761, 755, 680), (676, 682, 679), (682, 761, 679), (682, 703, 761), (756, 754, 687), (754, 684, 685), (687, 754, 685), (757, 756, 687), (1291, 756, 757), (687, 700, 688), (757, 687, 688), (700, 687, 685), (703, 685, 761), (703, 700, 685), (768, 653, 766), (766, 767, 768), (767, 769, 768), (767, 770, 769), (772, 644, 647), (644, 643, 647), (759, 763, 762), (760, 763, 759), (772, 647, 650), (769, 772, 650), (764, 671, 673), (762, 764, 673), (763, 764, 762), (764, 667, 671), (765, 668, 764), (669, 668, 765), (765, 764, 763), (765, 763, 738), (764, 668, 667), (668, 664, 667), (668, 665, 664), (665, 660, 664), (659, 660, 665), (668, 666, 665), (669, 666, 668), (659, 665, 666), (666, 658, 659), (658, 653, 659), (766, 653, 658), (759, 762, 673), (759, 673, 674), (675, 674, 717), (674, 673, 717), (672, 673, 671), (672, 717, 673), (763, 737, 738), (667, 672, 671), (670, 672, 667), (664, 670, 667), (663, 670, 664), (670, 719, 672), (719, 718, 672), (663, 739, 670), (739, 719, 670), (719, 730, 718), (730, 727, 718), (739, 730, 719), (659, 657, 660), (653, 657, 659), (660, 663, 664), (660, 661, 663), (657, 656, 660), (656, 661, 660), (652, 656, 657), (656, 652, 741), (647, 745, 650), (745, 740, 741), (742, 740, 745), (647, 747, 745), (747, 742, 745), (746, 742, 747), (741, 655, 656), (740, 655, 741), (656, 655, 661), (655, 662, 661), (739, 663, 661), (739, 661, 662), (715, 676, 675), (714, 682, 676), (714, 676, 715), (715, 675, 716), (717, 672, 718), (718, 716, 717), (716, 675, 717), (716, 718, 727), (642, 746, 747), (1301, 1276, 1275), (1300, 1301, 1275), (1300, 1275, 1274), (1328, 1327, 1352), (1326, 1327, 1300), (1327, 1301, 1300), (1299, 1300, 1274), (1298, 1299, 1273), (1299, 1274, 1273), (1298, 1273, 1272), (1299, 1325, 1326), (1300, 1299, 1326), (1324, 1325, 1298), (1325, 1299, 1298), (1351, 1352, 1327), (1327, 1326, 1351), (1350, 1351, 1326), (1325, 1349, 1350), (1326, 1325, 1350), (1348, 1325, 1324), (1348, 1349, 1325), (1298, 1272, 1297), (1297, 1272, 1271), (1296, 1297, 1271), (1324, 1298, 1297), (1324, 1297, 1323), (1348, 1324, 1347), (1323, 1347, 1324), (1322, 1323, 1296), (1323, 1297, 1296), (1295, 1296, 1270), (1296, 1271, 1270), (1322, 1295, 1321), (1322, 1296, 1295), (1321, 1295, 1294), (1345, 1346, 1321), (1346, 1322, 1321), (1320, 1321, 1294), (1347, 1323, 1322), (1347, 1322, 1346), (1344, 1345, 1320), (1345, 1321, 1320), (1293, 1320, 1294), (1319, 1320, 1293), (1292, 1318, 1293), (1318, 1319, 1293), (1343, 1319, 1318), (1343, 1318, 1342), (1291, 1316, 1399), (1317, 1399, 1316), (1318, 1292, 1399), (1399, 1317, 1318), (1291, 757, 699), (1316, 1291, 699), (1317, 1342, 1318), (1396, 1342, 1317), (1316, 1398, 1317), (1398, 1396, 1317), (1343, 1366, 1344), (699, 1398, 1316), (402, 1485, 1463), (401, 1465, 418), (1463, 401, 400), (400, 402, 1463), (1463, 1465, 401), (418, 415, 401), (415, 418, 1467), (331, 1485, 402), (1455, 1485, 330), (331, 330, 1485), (416, 415, 1467), (417, 416, 1467), (417, 1467, 1468), (1468, 536, 417), (332, 333, 1455), (333, 1453, 1455), (332, 1455, 330), (123, 332, 330), (122, 332, 123), (333, 332, 122), (328, 333, 122), (1459, 536, 1468), (1459, 537, 536), (537, 1459, 1458), (328, 1453, 333), (328, 121, 1453), (121, 335, 1453), (336, 335, 121), (121, 328, 327), (121, 327, 329), (336, 121, 329), (1449, 329, 327), (1450, 329, 1449), (402, 400, 320), (415, 414, 401), (398, 400, 401), (398, 401, 414), (399, 400, 398), (321, 400, 399), (321, 320, 400), (414, 415, 416), (410, 412, 409), (416, 413, 414), (399, 398, 397), (414, 413, 410), (397, 396, 399), (319, 399, 396), (319, 321, 399), (397, 414, 410), (318, 394, 395), (396, 397, 394), (318, 396, 394), (395, 394, 393), (318, 319, 396), (317, 318, 395), (320, 331, 402), (322, 320, 321), (322, 0, 320), (0, 331, 320), (330, 331, 0), (123, 330, 0), (417, 523, 416), (536, 524, 417), (524, 523, 417), (416, 523, 413), (322, 321, 311), (311, 321, 319), (323, 322, 311), (523, 524, 312), (323, 312, 524), (323, 311, 312), (306, 523, 312), (310, 311, 319), (310, 319, 318), (309, 318, 317), (309, 310, 318), (311, 310, 312), (312, 310, 305), (312, 305, 306), (305, 310, 309), (305, 309, 304), (309, 124, 304), (392, 395, 393), (317, 395, 392), (316, 317, 392), (316, 391, 315), (316, 392, 391), (315, 391, 390), (315, 390, 314), (124, 309, 317), (124, 317, 316), (308, 124, 316), (308, 316, 315), (125, 308, 315), (125, 315, 314), (326, 327, 122), (327, 328, 122), (322, 323, 324), (324, 0, 322), (325, 326, 123), (326, 122, 123), (324, 325, 0), (325, 123, 0), (536, 323, 524), (537, 324, 536), (324, 323, 536), (1449, 327, 1458), (327, 326, 1458), (407, 427, 406), (427, 426, 406), (412, 411, 409), (394, 409, 393), (409, 411, 408), (409, 408, 393), (430, 408, 411), (413, 412, 410), (429, 430, 411), (302, 429, 411), (413, 306, 412), (306, 413, 523), (303, 412, 306), (411, 412, 303), (306, 305, 303), (303, 305, 304), (304, 124, 301), (390, 391, 126), (391, 127, 126), (429, 428, 430), (430, 428, 427), (427, 293, 426), (293, 425, 426), (389, 126, 129), (389, 390, 126), (130, 314, 389), (314, 390, 389), (389, 135, 388), (426, 424, 421), (424, 426, 425), (301, 124, 308), (128, 125, 314), (130, 128, 314), (128, 130, 131), (303, 302, 411), (303, 304, 302), (304, 301, 302), (428, 293, 427), (425, 290, 424), (424, 290, 423), (290, 289, 423), (299, 429, 302), (301, 299, 302), (301, 300, 299), (429, 299, 428), (428, 299, 298), (298, 293, 428), (298, 299, 300), (300, 297, 298), (298, 292, 293), (297, 296, 298), (296, 292, 298), (296, 128, 131), (295, 296, 131), (425, 293, 292), (292, 296, 295), (291, 292, 295), (290, 425, 292), (292, 291, 290), (291, 289, 290), (291, 288, 289), (1451, 335, 336), (1451, 336, 329), (1450, 1451, 329), (130, 388, 313), (130, 389, 388), (353, 354, 366), (365, 353, 366), (352, 353, 365), (375, 364, 365), (364, 375, 374), (387, 388, 136), (388, 135, 136), (313, 387, 132), (313, 388, 387), (387, 141, 142), (423, 289, 422), (422, 289, 286), (132, 387, 142), (347, 142, 141), (142, 347, 348), (137, 132, 142), (348, 137, 142), (143, 137, 348), (345, 143, 348), (348, 347, 346), (348, 346, 345), (132, 307, 313), (133, 307, 132), (133, 294, 307), (134, 294, 133), (295, 288, 291), (288, 295, 294), (294, 134, 288), (134, 287, 288), (287, 284, 286), (287, 140, 284), (134, 139, 287), (139, 140, 287), (137, 133, 132), (138, 133, 137), (138, 134, 133), (139, 134, 138), (143, 138, 137), (144, 138, 143), (146, 144, 143), (139, 138, 144), (277, 139, 144), (140, 139, 277), (145, 140, 277), (147, 277, 144), (148, 277, 147), (145, 277, 148), (273, 145, 148), (366, 378, 377), (377, 422, 286), (377, 286, 284), (377, 376, 366), (376, 377, 284), (365, 366, 376), (375, 365, 376), (284, 285, 376), (285, 375, 376), (140, 145, 284), (145, 285, 284), (375, 285, 274), (145, 274, 285), (145, 273, 274), (143, 345, 146), (343, 345, 346), (352, 343, 353), (343, 346, 353), (345, 343, 344), (344, 343, 342), (344, 342, 341), (344, 146, 345), (339, 341, 342), (340, 341, 339), (340, 339, 338), (340, 338, 337), (144, 146, 147), (149, 146, 344), (341, 149, 344), (153, 149, 341), (149, 147, 146), (150, 147, 149), (148, 147, 150), (276, 148, 150), (153, 150, 149), (150, 153, 154), (340, 153, 341), (153, 340, 282), (337, 282, 340), (282, 154, 153), (154, 282, 158), (281, 282, 337), (365, 364, 352), (343, 352, 342), (352, 351, 342), (374, 363, 364), (364, 351, 352), (364, 363, 351), (363, 350, 351), (363, 362, 350), (374, 373, 363), (274, 374, 375), (373, 372, 363), (372, 362, 363), (350, 339, 351), (339, 342, 351), (349, 350, 362), (338, 350, 349), (338, 339, 350), (162, 338, 349), (349, 362, 361), (349, 361, 161), (361, 360, 161), (372, 370, 362), (361, 362, 370), (361, 370, 371), (361, 371, 360), (274, 152, 374), (152, 373, 374), (152, 274, 273), (273, 151, 152), (152, 151, 156), (272, 152, 156), (373, 157, 372), (373, 152, 272), (157, 373, 272), (157, 272, 271), (372, 157, 370), (370, 157, 386), (370, 386, 371), (371, 386, 385), (371, 384, 383), (385, 384, 371), (386, 157, 271), (271, 270, 386), (385, 386, 270), (148, 276, 273), (276, 151, 273), (154, 276, 150), (155, 276, 154), (158, 155, 154), (281, 158, 282), (279, 158, 281), (276, 155, 151), (156, 151, 155), (159, 155, 158), (156, 155, 159), (160, 156, 159), (156, 160, 272), (271, 272, 160), (279, 159, 158), (159, 275, 160), (269, 160, 275), (275, 159, 279), (275, 166, 269), (165, 166, 275), (160, 269, 271), (270, 271, 269), (168, 385, 270), (167, 168, 270), (270, 269, 166), (167, 270, 166), (162, 337, 338), (337, 162, 170), (172, 171, 181), (170, 281, 337), (163, 281, 170), (171, 163, 170), (172, 163, 171), (173, 163, 172), (182, 172, 181), (173, 172, 183), (182, 183, 172), (349, 161, 162), (169, 162, 161), (169, 161, 538), (169, 538, 180), (538, 179, 180), (171, 170, 162), (171, 162, 169), (161, 360, 538), (360, 359, 538), (360, 371, 359), (371, 383, 359), (359, 383, 358), (179, 538, 359), (179, 359, 358), (383, 369, 358), (189, 190, 179), (190, 180, 179), (171, 169, 181), (181, 169, 180), (190, 191, 180), (191, 181, 180), (201, 191, 190), (200, 201, 190), (358, 357, 179), (357, 189, 179), (190, 189, 199), (200, 190, 199), (357, 356, 189), (356, 199, 189), (356, 1434, 199), (182, 181, 191), (182, 191, 192), (192, 191, 201), (192, 183, 182), (183, 192, 193), (201, 200, 1430), (1445, 201, 1430), (1426, 1445, 1430), (1427, 1445, 1426), (200, 199, 1429), (1429, 199, 1434), (1430, 200, 1429), (1430, 1429, 1428), (1430, 1428, 1426), (1429, 1434, 1431), (1428, 1429, 1431), (817, 1427, 1426), (818, 1427, 817), (843, 818, 817), (844, 818, 843), (842, 816, 841), (816, 815, 841), (870, 842, 869), (842, 841, 869), (1426, 816, 817), (1426, 1428, 816), (898, 870, 897), (870, 869, 897), (817, 816, 842), (817, 842, 843), (843, 842, 870), (843, 870, 871), (283, 192, 201), (283, 201, 1445), (1427, 202, 1445), (202, 283, 1445), (193, 192, 283), (193, 283, 280), (819, 202, 1427), (818, 819, 1427), (819, 818, 1425), (844, 1425, 818), (845, 1425, 844), (1425, 820, 819), (164, 275, 279), (165, 275, 164), (174, 165, 164), (165, 174, 175), (175, 174, 184), (185, 175, 184), (168, 167, 177), (178, 168, 177), (166, 165, 175), (167, 166, 176), (175, 176, 166), (177, 167, 176), (175, 185, 176), (185, 186, 176), (177, 176, 186), (187, 177, 186), (183, 174, 173), (184, 174, 183), (184, 183, 193), (194, 184, 193), (194, 195, 184), (195, 185, 184), (280, 194, 193), (278, 194, 280), (278, 268, 194), (268, 195, 194), (185, 195, 186), (195, 196, 186), (186, 196, 187), (196, 197, 187), (195, 268, 196), (267, 196, 268), (202, 203, 283), (203, 280, 283), (202, 819, 820), (203, 202, 820), (203, 204, 280), (204, 278, 280), (820, 821, 203), (821, 204, 203), (204, 205, 278), (205, 268, 278), (268, 205, 267), (205, 206, 267), (205, 204, 821), (822, 205, 821), (206, 205, 822), (823, 206, 822), (823, 822, 1421), (1424, 820, 1425), (1422, 821, 820), (1422, 820, 1424), (1425, 845, 846), (1424, 1425, 846), (847, 1424, 846), (847, 1422, 1424), (1421, 821, 1422), (1421, 822, 821), (1420, 823, 1421), (848, 1421, 1422), (847, 848, 1422), (848, 849, 1420), (1421, 848, 1420), (497, 503, 237), (1482, 503, 504), (1469, 1482, 504), (501, 500, 499), (1476, 513, 501), (501, 513, 506), (500, 501, 506), (508, 506, 513), (514, 513, 1476), (508, 513, 514), (499, 500, 473), (500, 472, 473), (468, 469, 470), (506, 502, 500), (505, 502, 506), (485, 470, 498), (498, 470, 472), (500, 502, 472), (502, 498, 472), (498, 497, 485), (497, 496, 485), (514, 509, 508), (514, 1476, 1474), (1474, 512, 514), (509, 507, 508), (510, 507, 509), (512, 510, 509), (503, 497, 498), (502, 503, 498), (504, 503, 502), (515, 1469, 504), (504, 502, 505), (508, 507, 506), (507, 505, 506), (507, 515, 505), (516, 515, 507), (515, 504, 505), (1469, 515, 516), (1472, 1469, 516), (510, 516, 507), (510, 511, 516), (511, 510, 512), (1475, 511, 1474), (511, 1475, 516), (511, 512, 1474), (245, 236, 246), (1483, 1486, 236), (236, 1486, 246), (237, 236, 235), (237, 1482, 236), (503, 1482, 237), (1482, 1483, 236), (234, 496, 497), (237, 234, 497), (495, 496, 233), (496, 234, 233), (9, 16, 218), (219, 9, 218), (218, 16, 217), (219, 8, 9), (233, 232, 231), (230, 233, 231), (233, 230, 494), (495, 233, 494), (230, 231, 228), (229, 230, 228), (493, 230, 229), (493, 494, 230), (1, 484, 494), (484, 495, 494), (226, 229, 227), (229, 228, 227), (492, 229, 226), (492, 493, 229), (492, 482, 493), (482, 483, 493), (3, 462, 464), (491, 481, 492), (481, 482, 492), (485, 496, 495), (485, 495, 484), (222, 490, 225), (490, 491, 225), (489, 222, 534), (489, 490, 222), (460, 462, 3), (3, 461, 460), (480, 481, 491), (490, 480, 491), (479, 480, 490), (488, 489, 219), (489, 534, 219), (459, 460, 461), (459, 461, 478), (489, 479, 490), (484, 1, 2), (1, 465, 2), (1, 483, 465), (494, 493, 1), (493, 483, 1), (483, 464, 465), (483, 482, 464), (482, 3, 464), (482, 481, 3), (461, 3, 481), (461, 481, 480), (478, 461, 480), (488, 219, 218), (476, 477, 488), (487, 488, 218), (487, 476, 488), (478, 480, 479), (488, 477, 489), (477, 479, 489), (457, 478, 479), (457, 479, 477), (477, 10, 457), (10, 477, 476), (521, 22, 520), (25, 520, 22), (520, 23, 521), (520, 25, 519), (25, 29, 30), (23, 520, 519), (26, 23, 519), (518, 26, 519), (31, 26, 518), (446, 26, 31), (32, 446, 31), (519, 25, 30), (518, 519, 30), (39, 38, 47), (39, 47, 48), (517, 39, 48), (57, 517, 48), (68, 48, 67), (48, 47, 67), (79, 80, 69), (68, 79, 69), (48, 68, 69), (57, 48, 69), (517, 31, 518), (40, 31, 517), (57, 40, 517), (49, 40, 57), (40, 32, 31), (41, 32, 40), (49, 50, 40), (50, 41, 40), (69, 80, 81), (49, 57, 69), (49, 69, 58), (58, 59, 49), (50, 49, 59), (58, 69, 81), (58, 81, 70), (70, 71, 58), (71, 59, 58), (23, 448, 521), (447, 448, 23), (448, 449, 486), (449, 474, 486), (11, 19, 453), (19, 11, 10), (19, 452, 453), (19, 440, 452), (10, 475, 19), (475, 10, 476), (474, 449, 458), (474, 458, 475), (475, 440, 19), (440, 475, 458), (437, 434, 529), (434, 437, 436), (436, 440, 458), (439, 436, 458), (434, 436, 435), (447, 23, 26), (447, 26, 446), (447, 449, 448), (447, 443, 449), (446, 27, 447), (27, 443, 447), (32, 33, 446), (33, 27, 446), (439, 458, 449), (439, 449, 443), (439, 443, 28), (27, 28, 443), (435, 436, 439), (435, 439, 28), (28, 27, 34), (36, 529, 434), (433, 36, 434), (46, 36, 433), (433, 45, 46), (433, 434, 435), (435, 35, 433), (55, 65, 56), (64, 65, 55), (55, 46, 45), (55, 45, 54), (64, 55, 54), (54, 63, 64), (27, 33, 34), (33, 43, 34), (33, 42, 43), (42, 52, 43), (42, 51, 52), (28, 35, 435), (28, 34, 35), (45, 433, 35), (35, 44, 45), (44, 35, 34), (44, 34, 43), (54, 45, 44), (53, 54, 44), (53, 44, 43), (53, 43, 52), (62, 53, 52), (61, 62, 52), (63, 54, 53), (53, 62, 63), (59, 60, 50), (60, 51, 50), (61, 52, 51), (51, 60, 61), (71, 72, 59), (72, 60, 59), (72, 73, 60), (74, 62, 61), (60, 73, 61), (259, 120, 119), (814, 813, 839), (813, 838, 839), (813, 812, 838), (1435, 812, 813), (1438, 812, 1435), (1439, 1436, 1437), (812, 1438, 1437), (1438, 1439, 1437), (369, 381, 368), (356, 1433, 1434), (356, 367, 1433), (368, 381, 367), (367, 381, 380), (367, 379, 1433), (379, 367, 380), (383, 384, 369), (382, 369, 384), (382, 381, 369), (178, 382, 384), (382, 178, 188), (178, 177, 187), (188, 178, 187), (382, 188, 381), (381, 188, 198), (380, 381, 198), (1435, 379, 119), (1438, 119, 114), (114, 119, 120), (1435, 119, 1438), (380, 119, 379), (259, 119, 118), (90, 91, 522), (91, 79, 522), (103, 104, 90), (260, 91, 104), (104, 91, 90), (91, 80, 79), (92, 80, 91), (92, 91, 260), (111, 112, 103), (112, 104, 103), (112, 258, 104), (258, 260, 104), (258, 112, 1440), (258, 261, 260), (114, 113, 1441), (258, 1440, 1441), (1440, 1439, 1438), (1441, 1440, 1438), (1441, 1438, 114), (256, 257, 111), (257, 1440, 112), (257, 112, 111), (93, 80, 92), (81, 80, 93), (92, 260, 261), (93, 92, 261), (81, 93, 94), (70, 81, 94), (94, 93, 105), (261, 258, 1441), (261, 1441, 113), (105, 93, 261), (113, 105, 261), (115, 105, 113), (114, 115, 113), (120, 116, 114), (1434, 1432, 1431), (1433, 1432, 1434), (1435, 1433, 379), (1432, 1435, 813), (1433, 1435, 1432), (1432, 813, 814), (815, 840, 841), (815, 814, 840), (814, 839, 840), (1437, 837, 838), (1437, 838, 812), (1440, 257, 1439), (1439, 257, 1443), (1443, 1442, 1436), (1443, 1436, 1439), (198, 266, 380), (266, 119, 380), (265, 267, 206), (118, 119, 266), (266, 264, 118), (259, 116, 120), (117, 116, 259), (94, 82, 70), (82, 71, 70), (82, 83, 71), (105, 82, 94), (95, 82, 105), (95, 96, 82), (115, 451, 105), (116, 115, 114), (116, 450, 115), (451, 115, 450), (451, 445, 105), (445, 95, 105), (96, 95, 442), (444, 445, 451), (450, 444, 451), (445, 442, 95), (442, 445, 441), (441, 445, 444), (206, 207, 265), (265, 207, 266), (207, 264, 266), (207, 824, 264), (825, 264, 824), (207, 206, 823), (823, 824, 207), (824, 823, 1420), (1419, 824, 1420), (118, 264, 825), (118, 117, 259), (825, 824, 1419), (1417, 825, 1419), (1418, 117, 118), (1418, 118, 825), (1417, 1418, 825), (849, 850, 1419), (1420, 849, 1419), (851, 1417, 1419), (1419, 850, 851), (878, 850, 849), (849, 877, 878), (852, 1418, 1417), (852, 1417, 851), (879, 851, 850), (879, 850, 878), (851, 880, 852), (879, 880, 851), (450, 116, 826), (117, 1418, 116), (1418, 826, 116), (802, 826, 1418), (826, 208, 450), (444, 450, 208), (826, 802, 803), (208, 826, 803), (208, 209, 444), (209, 441, 444), (209, 208, 804), (803, 804, 208), (852, 802, 1418), (852, 853, 802), (854, 803, 853), (803, 802, 853), (852, 880, 853), (880, 881, 853), (853, 881, 854), (881, 882, 854), (854, 827, 803), (827, 804, 803), (855, 827, 854), (855, 854, 882), (64, 77, 65), (77, 89, 78), (77, 88, 89), (64, 76, 77), (88, 77, 76), (88, 76, 87), (101, 110, 102), (101, 528, 110), (87, 101, 88), (101, 87, 100), (109, 533, 528), (533, 262, 528), (528, 101, 100), (109, 528, 100), (61, 73, 74), (87, 75, 86), (100, 87, 86), (62, 75, 63), (62, 74, 75), (86, 75, 74), (74, 85, 86), (100, 86, 99), (85, 99, 86), (85, 98, 99), (109, 100, 99), (109, 99, 108), (533, 109, 108), (98, 107, 99), (107, 108, 99), (214, 262, 533), (533, 213, 214), (215, 214, 810), (214, 809, 810), (809, 214, 213), (808, 809, 213), (833, 810, 809), (809, 832, 833), (861, 833, 832), (832, 860, 861), (832, 809, 808), (832, 808, 831), (860, 832, 831), (860, 831, 859), (533, 108, 432), (432, 213, 533), (432, 212, 213), (212, 808, 213), (807, 808, 212), (831, 808, 807), (831, 807, 830), (859, 831, 830), (858, 859, 830), (72, 71, 83), (73, 72, 84), (72, 83, 84), (85, 74, 73), (85, 73, 84), (84, 98, 85), (98, 84, 97), (96, 106, 97), (96, 442, 106), (97, 107, 98), (97, 106, 107), (432, 108, 107), (431, 432, 107), (212, 432, 431), (106, 431, 107), (106, 438, 431), (211, 212, 431), (438, 210, 431), (210, 211, 431), (211, 806, 212), (806, 807, 212), (807, 829, 830), (806, 829, 807), (210, 438, 441), (441, 209, 210), (210, 805, 211), (805, 806, 211), (805, 829, 806), (805, 828, 829), (829, 856, 857), (830, 857, 858), (829, 857, 830), (805, 804, 828), (828, 804, 827), (828, 856, 829), (827, 856, 828), (827, 855, 856), (871, 870, 898), (899, 871, 898), (951, 925, 924), (925, 898, 924), (925, 899, 898), (871, 872, 843), (899, 872, 871), (900, 872, 899), (899, 925, 926), (926, 900, 899), (900, 926, 927), (951, 926, 925), (952, 926, 951), (978, 952, 951), (979, 952, 978), (874, 845, 873), (874, 846, 845), (873, 872, 900), (873, 900, 901), (901, 900, 927), (873, 901, 902), (874, 873, 902), (952, 927, 926), (953, 927, 952), (901, 927, 928), (902, 901, 928), (928, 927, 953), (979, 953, 952), (980, 953, 979), (954, 953, 980), (954, 928, 953), (954, 980, 981), (1004, 979, 978), (1005, 979, 1004), (1029, 1005, 1004), (1030, 1005, 1029), (1006, 981, 980), (1005, 980, 979), (980, 1005, 1006), (1030, 1423, 1005), (1423, 1006, 1005), (1007, 981, 1006), (1007, 1006, 1423), (1007, 1423, 1031), (1053, 1030, 1029), (1054, 1030, 1053), (1423, 1030, 1054), (1055, 1423, 1054), (1055, 1054, 1078), (1079, 1055, 1078), (1031, 1423, 1055), (1056, 1031, 1055), (1056, 1079, 1080), (1056, 1055, 1079), (875, 847, 846), (875, 846, 874), (903, 874, 902), (875, 874, 903), (929, 902, 928), (903, 902, 929), (876, 848, 847), (875, 876, 847), (848, 876, 877), (877, 849, 848), (904, 875, 903), (904, 876, 875), (903, 929, 930), (904, 903, 930), (955, 928, 954), (929, 928, 955), (956, 929, 955), (982, 954, 981), (982, 955, 954), (955, 982, 983), (983, 956, 955), (930, 929, 956), (982, 981, 1007), (1008, 982, 1007), (1032, 1008, 1007), (1031, 1032, 1007), (801, 789, 540), (784, 783, 548), (788, 786, 785), (795, 801, 542), (801, 790, 789), (789, 787, 788), (787, 786, 788), (786, 784, 785), (786, 800, 784), (542, 801, 540), (540, 789, 567), (555, 567, 788), (789, 788, 567), (785, 555, 788), (542, 556, 797), (557, 797, 556), (542, 540, 561), (561, 567, 563), (561, 540, 567), (542, 561, 556), (557, 556, 560), (560, 556, 561), (560, 561, 563), (562, 560, 563), (559, 558, 557), (559, 557, 560), (793, 560, 562), (563, 566, 565), (562, 563, 565), (564, 562, 565), (564, 793, 562), (797, 795, 542), (796, 557, 558), (796, 797, 557), (797, 796, 794), (794, 795, 797), (795, 790, 801), (787, 789, 790), (790, 795, 792), (559, 560, 793), (794, 558, 559), (794, 796, 558), (795, 794, 792), (794, 559, 793), (792, 794, 793), (792, 793, 564), (563, 567, 555), (563, 555, 566), (555, 785, 569), (784, 548, 785), (548, 569, 785), (576, 551, 568), (569, 576, 568), (566, 569, 568), (555, 569, 566), (569, 548, 576), (576, 547, 583), (548, 547, 576), (548, 783, 547), (783, 582, 547), (800, 577, 784), (783, 784, 577), (783, 580, 582), (577, 580, 783), (570, 566, 568), (570, 565, 566), (570, 568, 551), (570, 551, 575), (571, 565, 570), (571, 564, 565), (570, 575, 574), (571, 570, 574), (574, 575, 579), (585, 575, 551), (585, 551, 584), (541, 584, 553), (541, 585, 584), (579, 575, 585), (585, 541, 539), (579, 585, 539), (593, 541, 592), (593, 539, 541), (586, 581, 539), (593, 586, 539), (790, 792, 791), (790, 791, 787), (791, 792, 564), (787, 791, 572), (572, 791, 571), (791, 564, 571), (786, 787, 572), (786, 572, 800), (572, 573, 800), (573, 571, 574), (573, 572, 571), (577, 578, 580), (573, 578, 577), (800, 573, 577), (578, 581, 580), (579, 539, 581), (581, 578, 579), (578, 574, 579), (578, 573, 574), (547, 582, 544), (582, 588, 544), (774, 619, 620), (621, 620, 619), (773, 1278, 621), (1174, 1150, 1149), (1102, 1101, 1125), (1102, 1125, 1126), (1102, 1078, 1101), (1102, 1079, 1078), (1080, 1079, 1102), (1103, 1080, 1102), (1127, 1103, 1102), (1126, 1127, 1102), (1125, 1150, 1126), (1151, 1126, 1150), (1151, 1174, 1175), (1151, 1150, 1174), (1152, 1126, 1151), (1152, 1127, 1126), (1152, 1151, 1176), (1175, 1176, 1151), (582, 587, 588), (580, 587, 582), (587, 580, 581), (596, 588, 587), (596, 587, 595), (605, 606, 597), (597, 596, 604), (605, 597, 604), (604, 777, 605), (587, 581, 586), (594, 595, 587), (594, 587, 586), (600, 593, 592), (601, 593, 600), (586, 593, 601), (608, 601, 600), (601, 608, 609), (586, 601, 594), (605, 777, 611), (595, 603, 596), (603, 604, 596), (603, 595, 602), (602, 595, 594), (594, 601, 609), (602, 594, 609), (603, 777, 604), (603, 776, 777), (774, 777, 776), (602, 609, 615), (602, 615, 610), (602, 776, 603), (610, 776, 602), (610, 616, 776), (616, 775, 776), (617, 618, 775), (1198, 1174, 1173), (1223, 1222, 1250), (622, 623, 611), (777, 620, 611), (620, 622, 611), (774, 620, 777), (629, 623, 622), (622, 639, 629), (620, 639, 622), (620, 621, 639), (1251, 1224, 1223), (1251, 1223, 1250), (1251, 1250, 1277), (543, 639, 621), (1277, 1250, 1276), (621, 1278, 543), (1278, 1277, 543), (1251, 1277, 1278), (1278, 1390, 1251), (1224, 1251, 1390), (1199, 1174, 1198), (1199, 1198, 1224), (1175, 1174, 1199), (1200, 1175, 1199), (1199, 1224, 1225), (1225, 1224, 1390), (1200, 1199, 1225), (1200, 1201, 1175), (1201, 1176, 1175), (1200, 1225, 1447), (1201, 1200, 1447), (1201, 1447, 1413), (776, 775, 774), (619, 773, 621), (619, 774, 775), (775, 618, 619), (618, 773, 619), (773, 618, 628), (1226, 1447, 1225), (1226, 1225, 1390), (1252, 1226, 1390), (1226, 1227, 1447), (1227, 1413, 1447), (1278, 1252, 1390), (1252, 1278, 773), (1252, 1227, 1226), (1227, 1252, 1253), (613, 614, 607), (608, 607, 614), (614, 615, 608), (615, 609, 608), (625, 626, 614), (626, 615, 614), (626, 625, 632), (632, 625, 631), (626, 616, 615), (616, 610, 615), (617, 775, 616), (616, 626, 632), (617, 616, 632), (629, 630, 623), (630, 631, 624), (638, 630, 629), (552, 630, 638), (637, 552, 638), (636, 552, 637), (552, 631, 630), (545, 631, 552), (638, 629, 639), (638, 639, 543), (543, 1277, 1302), (1277, 1276, 1302), (1302, 1276, 1301), (1328, 1302, 1327), (1302, 1301, 1327), (638, 543, 637), (543, 1302, 637), (637, 1302, 1328), (636, 545, 552), (545, 636, 635), (546, 635, 636), (550, 635, 546), (636, 637, 546), (1352, 546, 1328), (1374, 546, 1352), (546, 637, 1328), (1389, 546, 1374), (617, 627, 618), (545, 782, 631), (782, 632, 631), (782, 627, 632), (627, 617, 632), (634, 633, 782), (633, 627, 782), (628, 778, 773), (778, 1252, 773), (1303, 1252, 778), (1415, 1303, 778), (779, 778, 633), (779, 1415, 778), (635, 782, 545), (782, 635, 634), (550, 780, 635), (780, 634, 635), (780, 633, 634), (550, 546, 549), (633, 780, 779), (549, 546, 1389), (780, 550, 549), (780, 549, 781), (779, 780, 781), (1415, 779, 1329), (1329, 779, 781), (1329, 781, 1414), (1414, 781, 549), (1253, 1252, 1303), (1253, 1303, 1279), (1415, 1304, 1303), (1304, 1279, 1303), (1330, 1415, 1329), (1329, 1414, 1353), (1330, 1329, 1353), (1038, 1037, 1062), (1037, 1061, 1062), (1086, 1063, 1039), (1086, 1039, 1062), (1063, 1109, 1110), (1086, 1109, 1063), (1086, 1108, 1109), (1085, 1108, 1086), (1002, 977, 976), (978, 977, 1003), (1003, 977, 1002), (978, 1003, 1004), (1027, 1003, 1002), (1004, 1003, 1028), (1028, 1003, 1027), (1051, 1028, 1027), (1028, 1051, 1052), (1075, 1052, 1051), (1052, 1075, 1076), (1076, 1053, 1052), (1077, 1053, 1076), (1054, 1053, 1077), (1078, 1054, 1077), (905, 877, 876), (905, 876, 904), (932, 906, 905), (931, 932, 905), (932, 933, 906), (933, 907, 906), (958, 931, 957), (958, 932, 931), (983, 982, 1008), (956, 983, 984), (984, 985, 957), (958, 957, 985), (958, 959, 932), (959, 933, 932), (959, 960, 933), (960, 934, 933), (985, 986, 958), (986, 959, 958), (880, 908, 881), (908, 909, 881), (881, 909, 882), (909, 910, 882), (908, 934, 909), (934, 935, 909), (909, 935, 910), (935, 936, 910), (882, 910, 855), (910, 883, 855), (855, 883, 856), (883, 884, 856), (910, 936, 883), (936, 911, 883), (912, 911, 937), (912, 937, 938), (937, 911, 936), (936, 962, 937), (938, 937, 963), (964, 938, 963), (962, 989, 937), (989, 963, 937), (963, 990, 964), (935, 961, 936), (961, 962, 936), (986, 987, 959), (987, 960, 959), (934, 960, 935), (960, 961, 935), (960, 988, 961), (987, 988, 960), (961, 989, 962), (961, 988, 989), (987, 1013, 988), (1008, 1009, 983), (1009, 984, 983), (1032, 1033, 1008), (1033, 1009, 1008), (1057, 1031, 1056), (1057, 1032, 1031), (1081, 1056, 1080), (1081, 1057, 1056), (1058, 1033, 1032), (1058, 1032, 1057), (1082, 1058, 1057), (1082, 1057, 1081), (1009, 1010, 984), (1010, 985, 984), (986, 985, 1011), (1010, 1011, 985), (1011, 1012, 986), (1012, 987, 986), (1033, 1034, 1009), (1034, 1010, 1009), (1034, 1035, 1010), (1035, 1011, 1010), (1012, 1011, 1036), (1011, 1035, 1036), (1034, 1033, 1059), (1059, 1033, 1058), (1083, 1058, 1082), (1083, 1059, 1058), (1035, 1059, 1060), (1035, 1034, 1059), (1084, 1060, 1059), (1084, 1059, 1083), (989, 1014, 963), (1014, 990, 963), (1038, 1062, 1039), (1039, 1015, 1038), (1013, 987, 1012), (1037, 1013, 1012), (988, 1014, 989), (1014, 988, 1013), (1012, 1036, 1037), (1035, 1060, 1036), (1037, 1036, 1061), (1038, 1015, 990), (1038, 990, 1014), (1014, 1013, 1038), (1013, 1037, 1038), (1062, 1061, 1086), (1061, 1085, 1086), (1061, 1060, 1085), (1036, 1060, 1061), (1060, 1084, 1085), (889, 861, 860), (889, 860, 888), (916, 889, 888), (942, 943, 916), (859, 888, 860), (859, 887, 888), (915, 916, 888), (915, 888, 887), (970, 943, 942), (942, 916, 915), (915, 941, 942), (969, 970, 942), (996, 970, 969), (969, 995, 996), (969, 942, 941), (941, 968, 969), (995, 969, 968), (887, 1444, 915), (941, 915, 1444), (1444, 940, 941), (914, 940, 1444), (914, 939, 940), (857, 885, 858), (1444, 887, 886), (914, 1444, 886), (968, 941, 940), (967, 968, 940), (940, 939, 967), (939, 966, 967), (967, 994, 968), (967, 993, 994), (966, 993, 967), (913, 1416, 914), (1416, 939, 914), (939, 965, 966), (1416, 965, 939), (1021, 996, 995), (995, 968, 994), (1021, 995, 1020), (1045, 1021, 1020), (1020, 1044, 1045), (994, 1020, 995), (1020, 994, 1019), (1044, 1068, 1045), (1068, 1069, 1045), (1069, 1091, 1092), (1068, 1091, 1069), (1044, 1020, 1019), (1019, 1043, 1044), (1043, 1067, 1044), (1067, 1068, 1044), (1067, 1090, 1068), (993, 1018, 994), (1018, 1019, 994), (1018, 1042, 1019), (1042, 1043, 1019), (966, 992, 993), (966, 965, 992), (993, 1017, 1018), (992, 1017, 993), (1018, 1041, 1042), (1017, 1041, 1018), (1066, 1067, 1043), (1066, 1043, 1042), (1067, 1066, 1089), (1067, 1089, 1090), (1065, 1066, 1042), (1065, 1042, 1041), (1088, 1089, 1066), (1088, 1066, 1065), (886, 913, 914), (885, 913, 886), (856, 884, 857), (885, 857, 884), (884, 883, 912), (883, 911, 912), (885, 912, 913), (884, 912, 885), (913, 938, 1416), (912, 938, 913), (990, 991, 964), (991, 992, 965), (991, 965, 964), (991, 1016, 992), (990, 1015, 991), (1015, 1016, 991), (992, 1016, 1017), (1016, 1015, 1040), (1040, 1015, 1039), (1016, 1040, 1017), (1040, 1041, 1017), (1040, 1064, 1041), (1064, 1065, 1041), (1065, 1087, 1088), (1064, 1087, 1065), (1064, 1110, 1087), (1063, 1110, 1064), (1110, 1133, 1134), (1109, 1133, 1110), (1132, 1133, 1109), (1132, 1109, 1108), (1099, 1098, 1123), (1123, 1098, 1122), (1122, 1147, 1148), (1123, 1122, 1148), (1100, 1076, 1099), (1100, 1077, 1076), (1099, 1123, 1124), (1100, 1099, 1124), (1101, 1077, 1100), (1101, 1078, 1077), (1101, 1100, 1125), (1124, 1149, 1150), (1150, 1125, 1124), (1125, 1100, 1124), (1149, 1124, 1123), (1149, 1123, 1148), (1174, 1149, 1173), (1149, 1148, 1173), (1173, 1148, 1172), (1198, 1173, 1197), (1197, 1172, 1196), (1197, 1173, 1172), (1223, 1196, 1222), (1223, 1197, 1196), (1224, 1197, 1223), (1224, 1198, 1197), (1127, 1128, 1103), (1128, 1104, 1103), (1105, 1081, 1104), (1105, 1082, 1081), (1083, 1082, 1106), (1105, 1104, 1129), (1129, 1104, 1128), (1106, 1082, 1105), (1105, 1129, 1130), (1106, 1105, 1130), (1129, 1128, 1446), (1153, 1446, 1128), (1154, 1130, 1129), (1129, 1446, 1154), (1177, 1178, 1153), (1178, 1446, 1153), (1180, 1154, 1179), (1180, 1155, 1154), (1178, 1179, 1446), (1179, 1154, 1446), (1203, 1204, 1178), (1204, 1179, 1178), (1204, 1205, 1179), (1205, 1180, 1179), (1130, 1154, 1155), (1131, 1130, 1155), (1133, 1156, 1157), (1132, 1156, 1133), (1134, 1157, 1158), (1133, 1157, 1134), (1157, 1181, 1182), (1156, 1181, 1157), (1157, 1182, 1158), (1182, 1183, 1158), (1182, 1206, 1207), (1181, 1206, 1182), (1182, 1207, 1183), (1207, 1208, 1183), (1181, 1156, 1155), (1206, 1181, 1180), (1132, 1155, 1156), (1205, 1206, 1180), (1155, 1132, 1131), (1180, 1181, 1155), (1201, 1202, 1176), (1202, 1177, 1176), (1202, 1201, 1413), (1412, 1202, 1413), (1178, 1177, 1203), (1202, 1203, 1177), (1203, 1202, 1412), (1411, 1203, 1412), (1411, 1410, 1203), (1410, 1204, 1203), (1408, 1205, 1204), (1410, 1411, 1230), (1410, 1408, 1204), (1410, 1231, 1408), (1410, 1230, 1231), (1227, 1228, 1413), (1228, 1412, 1413), (1253, 1228, 1227), (1254, 1228, 1253), (1411, 1412, 1229), (1228, 1229, 1412), (1229, 1228, 1255), (1255, 1228, 1254), (1229, 1230, 1411), (1256, 1230, 1229), (1257, 1231, 1230), (1230, 1256, 1257), (1256, 1229, 1255), (1282, 1255, 1281), (1256, 1255, 1282), (1256, 1282, 1283), (1257, 1256, 1283), (1205, 1409, 1206), (1205, 1408, 1409), (1206, 1409, 1407), (1409, 1408, 1232), (1232, 1408, 1231), (1233, 1407, 1232), (1407, 1409, 1232), (1207, 1206, 1407), (1406, 1207, 1407), (1207, 1406, 1208), (1406, 1407, 1233), (1406, 1233, 1234), (1232, 1231, 1258), (1231, 1257, 1258), (1233, 1232, 1258), (1259, 1233, 1258), (1259, 1258, 1284), (1258, 1257, 1284), (1257, 1283, 1284), (1259, 1284, 1285), (1260, 1234, 1259), (1234, 1233, 1259), (1260, 1259, 1285), (1309, 1310, 1285), (1285, 1284, 1309), (1260, 1285, 1286), (1285, 1310, 1286), (1405, 1235, 1404), (1405, 1234, 1235), (1234, 1405, 1406), (1235, 1236, 1404), (1237, 1236, 1262), (1092, 1115, 1116), (1115, 1140, 1116), (1068, 1090, 1091), (1114, 1139, 1115), (1114, 1138, 1139), (1163, 1187, 1164), (1139, 1162, 1163), (1138, 1162, 1139), (1163, 1186, 1187), (1162, 1186, 1163), (1090, 1113, 1114), (1089, 1113, 1090), (1138, 1114, 1113), (1113, 1137, 1138), (1089, 1112, 1113), (1088, 1112, 1089), (1113, 1112, 1136), (1113, 1136, 1137), (1138, 1161, 1162), (1137, 1161, 1138), (1161, 1185, 1162), (1137, 1136, 1160), (1161, 1137, 1160), (1160, 1184, 1161), (1184, 1185, 1161), (1209, 1210, 1184), (1209, 1404, 1210), (758, 736, 760), (737, 763, 760), (736, 737, 760), (681, 735, 758), (735, 736, 758), (708, 735, 681), (736, 735, 722), (1212, 1213, 1187), (1186, 1212, 1187), (1213, 1239, 1240), (1212, 1239, 1213), (1186, 1162, 1185), (712, 749, 1239), (1401, 1239, 1212), (1239, 1401, 1400), (1184, 1211, 1185), (1211, 1184, 1210), (1404, 1236, 1210), (1236, 1237, 1210), (1401, 1212, 1186), (1186, 1185, 1211), (1211, 1401, 1186), (1401, 1211, 1238), (1238, 1264, 1401), (1264, 1400, 1401), (1210, 1238, 1211), (1210, 1237, 1238), (1238, 1237, 1263), (1238, 1263, 1264), (1264, 1290, 1400), (708, 713, 707), (712, 707, 713), (1400, 712, 1239), (721, 735, 708), (707, 712, 711), (1400, 798, 712), (798, 711, 712), (711, 706, 707), (705, 706, 711), (722, 735, 721), (707, 706, 708), (706, 721, 708), (721, 799, 722), (706, 704, 721), (702, 683, 799), (799, 704, 702), (799, 721, 704), (688, 691, 757), (686, 706, 705), (692, 689, 690), (691, 688, 689), (701, 688, 700), (701, 689, 688), (702, 704, 701), (706, 686, 704), (701, 704, 686), (689, 701, 686), (690, 689, 686), (798, 705, 711), (1400, 1290, 798), (798, 710, 705), (705, 690, 686), (710, 690, 705), (694, 710, 798), (694, 798, 1290), (1290, 1315, 694), (710, 693, 690), (694, 693, 710), (690, 693, 692), (1088, 1111, 1112), (1087, 1111, 1088), (1087, 1134, 1111), (1110, 1134, 1087), (1112, 1135, 1136), (1111, 1135, 1112), (1111, 1158, 1135), (1134, 1158, 1111), (1135, 1159, 1136), (1159, 1160, 1136), (1159, 1184, 1160), (1159, 1209, 1184), (1158, 1183, 1135), (1183, 1159, 1135), (1183, 1208, 1159), (1208, 1209, 1159), (1235, 1234, 1261), (1234, 1260, 1261), (1235, 1261, 1236), (1261, 1286, 1287), (1261, 1260, 1286), (1236, 1261, 1262), (1262, 1287, 1288), (1261, 1287, 1262), (1287, 1311, 1312), (1286, 1311, 1287), (1263, 1289, 1264), (1289, 1290, 1264), (1237, 1262, 1263), (1262, 1288, 1263), (1263, 1288, 1289), (1315, 1290, 1289), (1314, 1315, 1289), (1314, 1289, 1313), (1288, 1313, 1289), (770, 771, 769), (771, 772, 769), (644, 772, 645), (771, 645, 772), (746, 646, 742), (646, 649, 742), (738, 669, 765), (729, 732, 669), (732, 666, 669), (658, 666, 732), (732, 733, 658), (737, 725, 738), (738, 729, 669), (728, 729, 738), (728, 738, 725), (736, 722, 724), (736, 724, 737), (724, 725, 737), (724, 723, 725), (726, 716, 727), (728, 725, 727), (726, 725, 723), (725, 726, 727), (715, 716, 726), (730, 729, 727), (729, 728, 727), (730, 739, 731), (730, 731, 732), (730, 732, 729), (733, 743, 658), (743, 766, 658), (744, 766, 743), (767, 766, 744), (744, 748, 767), (748, 770, 767), (734, 733, 731), (733, 732, 731), (733, 734, 654), (733, 654, 743), (651, 743, 654), (744, 743, 651), (742, 649, 740), (740, 649, 651), (740, 651, 655), (748, 648, 770), (648, 771, 770), (649, 748, 651), (748, 744, 651), (648, 645, 771), (646, 648, 649), (648, 748, 649), (648, 646, 645), (662, 731, 739), (734, 731, 662), (655, 654, 662), (651, 654, 655), (654, 734, 662), (715, 726, 723), (683, 682, 714), (714, 715, 723), (720, 723, 724), (720, 724, 722), (799, 720, 722), (723, 720, 714), (720, 683, 714), (720, 799, 683), (746, 642, 641), (646, 746, 641), (1389, 1375, 1414), (549, 1389, 1414), (1373, 1352, 1351), (1389, 1374, 1388), (1373, 1374, 1352), (1388, 1374, 1373), (1350, 1372, 1373), (1351, 1350, 1373), (1371, 1372, 1349), (1372, 1350, 1349), (1387, 1373, 1372), (1387, 1388, 1373), (1386, 1387, 1372), (1370, 1349, 1348), (1370, 1371, 1349), (1386, 1372, 1371), (1386, 1371, 1370), (1375, 1389, 1388), (1353, 1414, 1375), (1353, 1375, 1376), (1354, 1353, 1376), (1377, 1354, 1376), (1367, 1345, 1344), (1366, 1367, 1344), (1377, 1387, 1386), (1376, 1388, 1387), (1376, 1387, 1377), (1376, 1375, 1388), (1386, 1370, 1369), (1304, 1415, 1330), (1331, 1305, 1304), (1331, 1304, 1330), (1306, 1305, 1332), (1306, 1332, 1333), (1306, 1333, 1307), (1332, 1305, 1331), (1330, 1353, 1354), (1331, 1330, 1354), (1354, 1377, 1355), (1331, 1354, 1355), (1332, 1331, 1355), (1355, 1377, 1378), (1356, 1355, 1378), (1356, 1332, 1355), (1333, 1332, 1356), (1307, 1333, 1334), (1357, 1333, 1356), (1334, 1333, 1357), (1334, 1357, 1358), (1335, 1334, 1358), (1284, 1283, 1309), (1335, 1308, 1334), (1309, 1283, 1308), (1309, 1308, 1335), (1336, 1310, 1309), (1335, 1336, 1309), (1310, 1311, 1286), (1336, 1335, 1358), (1311, 1310, 1336), (1311, 1336, 1337), (1358, 1359, 1336), (1337, 1359, 1360), (1337, 1336, 1359), (1379, 1356, 1378), (1357, 1356, 1379), (1380, 1358, 1357), (1357, 1379, 1380), (1381, 1359, 1358), (1381, 1358, 1380), (1381, 1360, 1359), (1382, 1360, 1381), (1377, 1386, 1378), (1395, 1396, 1398), (1397, 1395, 1398), (1365, 1366, 1343), (1342, 1365, 1343), (1392, 1365, 1342), (1366, 1391, 1367), (1392, 1385, 1365), (1393, 1385, 1392), (1392, 1342, 1396), (1395, 1392, 1396), (1395, 1393, 1392), (1394, 1393, 1395), (1394, 1403, 1393), (1315, 1314, 1341), (1341, 1314, 1340), (1340, 1339, 1362), (1341, 1340, 1364), (1402, 1403, 1394), (699, 757, 691), (699, 691, 698), (689, 692, 691), (695, 1397, 1398), (698, 695, 699), (695, 1398, 699), (698, 691, 692), (692, 697, 698), (695, 698, 697), (1394, 1395, 1397), (1402, 1394, 1397), (696, 695, 697), (1397, 695, 696), (696, 1402, 1397), (709, 693, 694), (693, 697, 692), (693, 709, 697), (696, 697, 709), (709, 1364, 696), (1341, 1364, 709), (1364, 1402, 696), (694, 1315, 709), (1315, 1341, 709), (1287, 1312, 1288), (1337, 1360, 1338), (1338, 1360, 1361), (1312, 1311, 1337), (1312, 1337, 1338), (1288, 1312, 1313), (1314, 1339, 1340), (1339, 1361, 1362), (1339, 1338, 1361), (1314, 1313, 1339), (1338, 1313, 1312), (1313, 1338, 1339), (393, 408, 127), (392, 393, 127), (392, 127, 391), (243, 249, 241), (243, 250, 249), (243, 244, 250), (468, 467, 469), (468, 2, 467), (14, 15, 12), (15, 13, 12), (37, 29, 526), (38, 29, 37), (522, 66, 78), (67, 66, 522), (67, 47, 66), (47, 56, 66), (89, 103, 90), (102, 103, 89), (583, 544, 554), (583, 547, 544), (623, 624, 612), (624, 613, 612), (653, 652, 657), (653, 768, 652), (652, 650, 741), (768, 650, 652), (650, 745, 741), (650, 768, 769), (643, 747, 647), (643, 642, 747), (677, 674, 675), (676, 677, 675), (1344, 1320, 1319), (1344, 1319, 1343), (537, 325, 324), (1458, 326, 537), (326, 325, 537), (407, 127, 408), (408, 430, 407), (430, 427, 407), (424, 420, 421), (424, 423, 420), (404, 419, 403), (420, 419, 404), (397, 410, 394), (397, 398, 414), (394, 410, 409), (125, 300, 308), (300, 301, 308), (128, 297, 125), (296, 297, 128), (297, 300, 125), (420, 422, 419), (423, 422, 420), (422, 378, 419), (422, 377, 378), (307, 131, 313), (131, 130, 313), (307, 294, 131), (294, 295, 131), (288, 286, 289), (288, 287, 286), (385, 168, 384), (168, 178, 384), (163, 279, 281), (173, 164, 163), (174, 164, 173), (164, 279, 163), (233, 234, 232), (234, 237, 235), (234, 235, 232), (219, 534, 8), (534, 220, 8), (226, 227, 224), (226, 224, 225), (492, 226, 225), (492, 225, 491), (468, 470, 485), (484, 468, 485), (484, 2, 468), (225, 223, 222), (225, 224, 223), (534, 223, 220), (534, 222, 223), (457, 10, 11), (455, 459, 478), (478, 457, 455), (457, 11, 455), (217, 16, 20), (22, 521, 20), (521, 217, 20), (38, 30, 29), (39, 30, 38), (39, 518, 30), (517, 518, 39), (67, 522, 79), (68, 67, 79), (476, 474, 475), (217, 487, 218), (521, 486, 217), (448, 486, 521), (486, 487, 217), (486, 474, 487), (474, 476, 487), (437, 530, 452), (437, 452, 440), (436, 437, 440), (41, 42, 32), (42, 33, 32), (50, 51, 41), (51, 42, 41), (357, 368, 356), (358, 369, 357), (357, 369, 368), (368, 367, 356), (815, 1431, 814), (1431, 1432, 814), (1431, 815, 1428), (815, 816, 1428), (187, 197, 188), (197, 198, 188), (197, 265, 198), (267, 265, 197), (196, 267, 197), (265, 266, 198), (442, 438, 106), (442, 441, 438), (76, 64, 63), (63, 75, 76), (75, 87, 76), (528, 263, 110), (528, 262, 263), (262, 215, 263), (262, 214, 215), (83, 96, 84), (96, 83, 82), (96, 97, 84), (209, 805, 210), (209, 804, 805), (977, 951, 950), (978, 951, 977), (844, 843, 872), (845, 844, 872), (845, 872, 873), (544, 589, 554), (589, 590, 554), (589, 544, 588), (596, 589, 588), (596, 597, 589), (591, 592, 553), (592, 541, 553), (599, 600, 591), (600, 592, 591), (600, 599, 608), (599, 607, 608), (624, 625, 613), (631, 625, 624), (625, 614, 613), (627, 628, 618), (633, 628, 627), (633, 778, 628), (1279, 1304, 1305), (1254, 1253, 1279), (1305, 1280, 1279), (1280, 1254, 1279), (1052, 1029, 1028), (1053, 1029, 1052), (1029, 1004, 1028), (1099, 1076, 1098), (1076, 1075, 1098), (878, 907, 879), (878, 906, 907), (877, 906, 878), (877, 905, 906), (904, 930, 931), (905, 904, 931), (879, 908, 880), (907, 908, 879), (907, 934, 908), (933, 934, 907), (984, 957, 956), (957, 930, 956), (957, 931, 930), (858, 887, 859), (858, 886, 887), (858, 885, 886), (964, 965, 1416), (964, 1416, 938), (1040, 1039, 1064), (1039, 1063, 1064), (1131, 1132, 1108), (1107, 1131, 1108), (1107, 1108, 1085), (1084, 1107, 1085), (1152, 1153, 1127), (1153, 1128, 1127), (1153, 1152, 1177), (1152, 1176, 1177), (1081, 1080, 1103), (1081, 1103, 1104), (1106, 1130, 1131), (1131, 1107, 1106), (1084, 1083, 1107), (1107, 1083, 1106), (753, 749, 750), (1239, 749, 753), (750, 752, 751), (749, 752, 750), (712, 713, 749), (749, 713, 752), (751, 752, 681), (713, 708, 752), (752, 708, 681), (756, 1265, 754), (1265, 753, 754), (1115, 1092, 1091), (1114, 1115, 1091), (1114, 1091, 1090), (1140, 1163, 1164), (1115, 1139, 1140), (1139, 1163, 1140), (1265, 1240, 1239), (1265, 1239, 753), (683, 703, 682), (683, 702, 703), (702, 701, 700), (702, 700, 703), (1405, 1404, 1209), (1405, 1209, 1208), (1406, 1405, 1208), (644, 645, 643), (645, 646, 640), (646, 641, 640), (640, 641, 642), (645, 640, 643), (640, 642, 643), (1347, 1369, 1348), (1369, 1370, 1348), (1346, 1369, 1347), (1368, 1369, 1346), (1306, 1280, 1305), (1306, 1281, 1280), (1281, 1255, 1254), (1281, 1254, 1280), (1281, 1306, 1307), (1282, 1281, 1307), (1307, 1334, 1308), (1282, 1307, 1308), (1282, 1308, 1283), (1378, 1386, 1369), (1378, 1369, 1379), (1379, 1369, 1368), (1367, 1368, 1345), (1365, 1391, 1366), (1368, 1346, 1345), (1385, 1391, 1365), (1364, 1403, 1402), (1384, 1391, 1385), (1363, 1364, 1340), (1340, 1362, 1363), (1362, 1384, 1403), (1384, 1385, 1393), (1384, 1393, 1403), (1380, 1368, 1367), (1380, 1379, 1368), (1362, 1361, 1384), (1391, 1383, 1367), (1361, 1360, 1382), (1361, 1383, 1384), (1382, 1383, 1361), (1380, 1367, 1381), (1367, 1382, 1381), (1363, 1403, 1364), (1363, 1362, 1403), (1470, 1477, 1484), (1477, 1473, 1474), (1474, 1473, 1471), (1383, 1391, 1384), (1367, 1383, 1382), (1475, 1472, 516), (512, 509, 514)])
me_a00003500.use_remesh_preserve_volume = False
me_a00003500.use_remesh_preserve_attributes = False
me_a00003500.use_mirror_vertex_groups = False
me_a00003500.update()

# ---- objects
ob_light = bpy.data.objects.new('Light', light_light)
ob_camera = bpy.data.objects.new('Camera', cam_camera)
ob_a00003500 = bpy.data.objects.new('A00003500', me_a00003500)

# ---- transforms, parenting, visibility, modifiers, constraints
ob_light.location = (4.076, 1.005, 5.904)
ob_light.rotation_euler = (0.6503, 0.05522, 1.866)
ob_light.lock_rotations_4d = False
ob_light.empty_display_type = 'ARROWS'
ob_light.color = (0.0, 0.0, 0.0, 0.0)
ob_light.lineart.crease_threshold = 0.0
ob_camera.location = (7.359, -6.926, 4.958)
ob_camera.rotation_euler = (1.109, 0.0, 0.8149)
ob_camera.lock_rotations_4d = False
ob_camera.empty_display_type = 'ARROWS'
ob_camera.color = (0.0, 0.0, 0.0, 0.0)
ob_camera.display_type = 'WIRE'
ob_camera.lineart.crease_threshold = 0.0
ob_a00003500.location = (0.0, 0.0, 0.0)
ob_a00003500.scale = (0.001, 0.001, 0.001)
ob_a00003500.lineart.crease_threshold = 0.0

# ---- collection membership
col_collection.objects.link(ob_light)
col_collection.objects.link(ob_camera)
col_collection.objects.link(ob_a00003500)

# ---- scene / render settings (as saved in the file)
scene.camera = ob_camera
scene.frame_start = 1; scene.frame_end = 250; scene.frame_set(1)
scene.render.engine = 'BLENDER_EEVEE_NEXT'
scene.cycles.use_denoising = False
scene.cycles.samples = 128
scene.cycles.sampling_pattern = 'TABULATED_SOBOL'
scene.cycles.use_adaptive_sampling = False
scene.cycles.use_light_tree = False
scene.view_settings.view_transform = 'Filmic'
bpy.context.view_layer.update()
